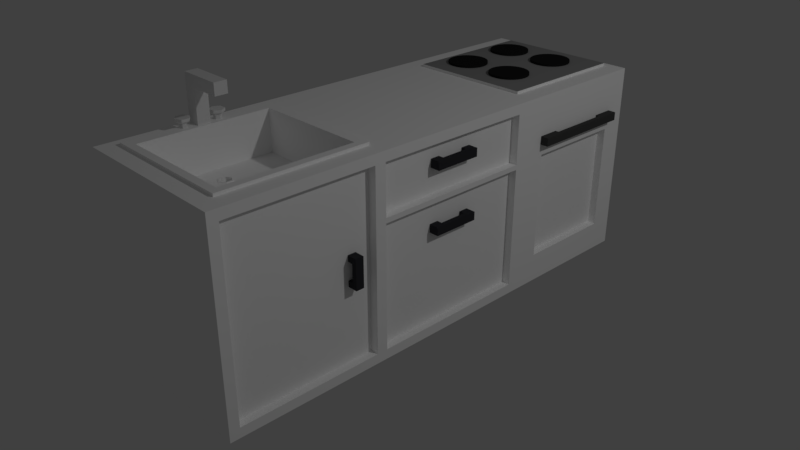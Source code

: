 # Source: sink_oven.blend  (saved by Blender 2.79.0; exported with 4.5.12 LTS)
import bpy
from mathutils import Matrix  # noqa: F401  (used for matrix-valued properties, if any)

bpy.ops.wm.read_factory_settings(use_empty=True)
scene = bpy.context.scene
scene.name = 'Scene'

# ---- collections
col_collection_1 = bpy.data.collections.new('Collection 1'); scene.collection.children.link(col_collection_1)

# ---- materials (node trees are filled in below, after node groups)
mat_material_008 = bpy.data.materials.new('Material.008')
mat_material_008.alpha_threshold = 0.0
mat_material_008.use_transparent_shadow = False
mat_material_008.diffuse_color = (0.016, 0.016, 0.016, 1.0)
mat_material_008.roughness = 0.5
mat_material_004 = bpy.data.materials.new('Material.004')
mat_material_004.alpha_threshold = 0.0
mat_material_004.use_transparent_shadow = False
mat_material_004.diffuse_color = (0.0356, 0.0356, 0.04092, 1.0)
mat_material_004.roughness = 0.5
mat_material = bpy.data.materials.new('Material')
mat_material.alpha_threshold = 0.0
mat_material.use_transparent_shadow = False
mat_material.diffuse_color = (1.0, 1.0, 1.0, 1.0)
mat_material.roughness = 0.5
mat_material.line_color = (0.0, 0.0, 0.0, 1.0)
mat_material_005 = bpy.data.materials.new('Material.005')
mat_material_005.alpha_threshold = 0.0
mat_material_005.use_transparent_shadow = False
mat_material_005.diffuse_color = (0.2883, 0.2883, 0.2883, 1.0)
mat_material_005.roughness = 0.5
mat_material_002 = bpy.data.materials.new('Material.002')
mat_material_002.alpha_threshold = 0.0
mat_material_002.use_transparent_shadow = False
mat_material_002.diffuse_color = (0.0356, 0.0356, 0.04092, 1.0)
mat_material_002.roughness = 0.5
mat_material_003 = bpy.data.materials.new('Material.003')
mat_material_003.alpha_threshold = 0.0
mat_material_003.use_transparent_shadow = False
mat_material_003.diffuse_color = (0.0356, 0.0356, 0.04092, 1.0)
mat_material_003.roughness = 0.5
mat_material_001 = bpy.data.materials.new('Material.001')
mat_material_001.alpha_threshold = 0.0
mat_material_001.use_transparent_shadow = False
mat_material_001.diffuse_color = (0.06072, 0.06072, 0.06072, 1.0)
mat_material_001.roughness = 0.5
mat_material_009 = bpy.data.materials.new('Material.009')
mat_material_009.alpha_threshold = 0.0
mat_material_009.use_transparent_shadow = False
mat_material_009.diffuse_color = (0.01599, 0.01599, 0.01599, 1.0)
mat_material_009.roughness = 0.5
mat_material_007 = bpy.data.materials.new('Material.007')
mat_material_007.alpha_threshold = 0.0
mat_material_007.use_transparent_shadow = False
mat_material_007.diffuse_color = (0.016, 0.016, 0.016, 1.0)
mat_material_007.roughness = 0.5
mat_material_006 = bpy.data.materials.new('Material.006')
mat_material_006.alpha_threshold = 0.0
mat_material_006.use_transparent_shadow = False
mat_material_006.diffuse_color = (0.016, 0.016, 0.016, 1.0)
mat_material_006.roughness = 0.5

# ---- material node trees

# ---- world
world_world = bpy.data.worlds.new('World'); scene.world = world_world
world_world.color = (0.05088, 0.05088, 0.05088)
world_world.use_sun_shadow = False
world_world.sun_shadow_jitter_overblur = 0.0
world_world.cycles.sampling_method = 'MANUAL'

# ---- cameras
cam_camera = bpy.data.cameras.new('Camera')
cam_camera.clip_end = 100.0
cam_camera.lens = 35.0
cam_camera.sensor_width = 32.0
cam_camera.sensor_height = 18.0
cam_camera.ortho_scale = 7.314
cam_camera.dof.focus_distance = 0.0
cam_camera.dof.aperture_fstop = 128.0

# ---- lights
light_lamp = bpy.data.lights.new('Lamp', 'POINT')
light_lamp.transmission_factor = 0.0
light_lamp.cutoff_distance = 30.0
light_lamp.energy = 100.0
light_lamp.shadow_buffer_clip_start = 1.001
light_lamp.shadow_soft_size = 0.1
light_lamp.shadow_maximum_resolution = 0.006
light_lamp.use_absolute_resolution = True

# ---- meshes
me_cylinder_005 = bpy.data.meshes.new('Cylinder.005')
me_cylinder_005.from_pydata([(-1.49e-08, 0.5532, -0.5532), (-1.49e-08, 0.5532, 0.5532), (0.4791, 0.2766, -0.5532), (0.4791, 0.2766, 0.5532), (0.4791, -0.2766, -0.5532), (0.4791, -0.2766, 0.5532), (-3.346e-08, -0.5532, -0.5532), (-3.346e-08, -0.5532, 0.5532), (-0.4791, -0.2766, -0.5532), (-0.4791, -0.2766, 0.5532), (-0.4791, 0.2766, -0.5532), (-0.4791, 0.2766, 0.5532), (0.866, 0.5, 1.07), (0.0, 1.0, 1.07), (0.866, -0.5, 1.07), (-8.742e-08, -1.0, 1.07), (-0.866, -0.5, 1.07), (-0.866, 0.5, 1.07), (0.866, 0.5, 1.623), (-7.362e-17, 1.0, 1.623), (0.866, -0.5, 1.623), (-8.742e-08, -1.0, 1.623), (-0.866, -0.5, 1.623), (-0.866, 0.5, 1.623)], [], [(0, 1, 3, 2), (2, 3, 5, 4), (4, 5, 7, 6), (6, 7, 9, 8), (9, 7, 15, 16), (8, 9, 11, 10), (10, 11, 1, 0), (0, 2, 4, 6, 8, 10), (17, 16, 22, 23), (5, 3, 12, 14), (11, 9, 16, 17), (3, 1, 13, 12), (7, 5, 14, 15), (1, 11, 17, 13), (18, 19, 23, 22, 21, 20), (15, 14, 20, 21), (12, 13, 19, 18), (13, 17, 23, 19), (16, 15, 21, 22), (14, 12, 18, 20)])
me_cylinder_005.use_remesh_preserve_volume = False
me_cylinder_005.use_remesh_preserve_attributes = False
me_cylinder_005.use_mirror_vertex_groups = False
me_cylinder_005.update()
me_cylinder_004 = bpy.data.meshes.new('Cylinder.004')
me_cylinder_004.from_pydata([(-1.49e-08, 0.5532, -0.5532), (-1.49e-08, 0.5532, 0.5532), (0.4791, 0.2766, -0.5532), (0.4791, 0.2766, 0.5532), (0.4791, -0.2766, -0.5532), (0.4791, -0.2766, 0.5532), (-3.346e-08, -0.5532, -0.5532), (-3.346e-08, -0.5532, 0.5532), (-0.4791, -0.2766, -0.5532), (-0.4791, -0.2766, 0.5532), (-0.4791, 0.2766, -0.5532), (-0.4791, 0.2766, 0.5532), (0.866, 0.5, 1.07), (0.0, 1.0, 1.07), (0.866, -0.5, 1.07), (-8.742e-08, -1.0, 1.07), (-0.866, -0.5, 1.07), (-0.866, 0.5, 1.07), (0.866, 0.5, 1.623), (-7.362e-17, 1.0, 1.623), (0.866, -0.5, 1.623), (-8.742e-08, -1.0, 1.623), (-0.866, -0.5, 1.623), (-0.866, 0.5, 1.623)], [], [(0, 1, 3, 2), (2, 3, 5, 4), (4, 5, 7, 6), (6, 7, 9, 8), (9, 7, 15, 16), (8, 9, 11, 10), (10, 11, 1, 0), (0, 2, 4, 6, 8, 10), (17, 16, 22, 23), (5, 3, 12, 14), (11, 9, 16, 17), (3, 1, 13, 12), (7, 5, 14, 15), (1, 11, 17, 13), (18, 19, 23, 22, 21, 20), (15, 14, 20, 21), (12, 13, 19, 18), (13, 17, 23, 19), (16, 15, 21, 22), (14, 12, 18, 20)])
me_cylinder_004.use_remesh_preserve_volume = False
me_cylinder_004.use_remesh_preserve_attributes = False
me_cylinder_004.use_mirror_vertex_groups = False
me_cylinder_004.update()
me_cube_005 = bpy.data.meshes.new('Cube.005')
me_cube_005.from_pydata([(-1.0, -1.0, -1.0), (-1.0, -1.0, 1.0), (-1.0, 1.0, -1.0), (-1.0, 1.0, 1.0), (1.0, -1.0, -1.0), (5.967, -1.0, 1.0), (1.0, 1.0, -1.0), (5.967, 1.0, 1.0), (-1.0, -1.0, 0.557), (-1.0, 1.0, 0.557), (5.967, 1.0, 0.557), (5.967, -1.0, 0.557), (-1.0, 1.0, 0.557), (1.0, 1.0, 0.557), (1.0, -1.0, 0.557), (-1.0, -1.0, 0.557)], [], [(8, 1, 3, 9), (9, 3, 7, 10), (10, 7, 5, 11), (11, 5, 1, 8), (2, 6, 4, 0), (7, 3, 1, 5), (14, 11, 8, 15), (13, 10, 11, 14), (12, 9, 10, 13), (15, 8, 9, 12), (0, 15, 12, 2), (2, 12, 13, 6), (6, 13, 14, 4), (4, 14, 15, 0)])
me_cube_005.use_remesh_preserve_volume = False
me_cube_005.use_remesh_preserve_attributes = False
me_cube_005.use_mirror_vertex_groups = False
me_cube_005.update()
me_cylinder = bpy.data.meshes.new('Cylinder')
me_cylinder.from_pydata([(0.0, 1.0, -1.0), (0.0, 1.0, 1.0), (0.1951, 0.9808, -1.0), (0.1951, 0.9808, 1.0), (0.3827, 0.9239, -1.0), (0.3827, 0.9239, 1.0), (0.5556, 0.8315, -1.0), (0.5556, 0.8315, 1.0), (0.7071, 0.7071, -1.0), (0.7071, 0.7071, 1.0), (0.8315, 0.5556, -1.0), (0.8315, 0.5556, 1.0), (0.9239, 0.3827, -1.0), (0.9239, 0.3827, 1.0), (0.9808, 0.1951, -1.0), (0.9808, 0.1951, 1.0), (1.0, 7.55e-08, -1.0), (1.0, 7.55e-08, 1.0), (0.9808, -0.1951, -1.0), (0.9808, -0.1951, 1.0), (0.9239, -0.3827, -1.0), (0.9239, -0.3827, 1.0), (0.8315, -0.5556, -1.0), (0.8315, -0.5556, 1.0), (0.7071, -0.7071, -1.0), (0.7071, -0.7071, 1.0), (0.5556, -0.8315, -1.0), (0.5556, -0.8315, 1.0), (0.3827, -0.9239, -1.0), (0.3827, -0.9239, 1.0), (0.1951, -0.9808, -1.0), (0.1951, -0.9808, 1.0), (-3.258e-07, -1.0, -1.0), (-3.258e-07, -1.0, 1.0), (-0.1951, -0.9808, -1.0), (-0.1951, -0.9808, 1.0), (-0.3827, -0.9239, -1.0), (-0.3827, -0.9239, 1.0), (-0.5556, -0.8315, -1.0), (-0.5556, -0.8315, 1.0), (-0.7071, -0.7071, -1.0), (-0.7071, -0.7071, 1.0), (-0.8315, -0.5556, -1.0), (-0.8315, -0.5556, 1.0), (-0.9239, -0.3827, -1.0), (-0.9239, -0.3827, 1.0), (-0.9808, -0.1951, -1.0), (-0.9808, -0.1951, 1.0), (-1.0, 9.656e-07, -1.0), (-1.0, 9.656e-07, 1.0), (-0.9808, 0.1951, -1.0), (-0.9808, 0.1951, 1.0), (-0.9239, 0.3827, -1.0), (-0.9239, 0.3827, 1.0), (-0.8315, 0.5556, -1.0), (-0.8315, 0.5556, 1.0), (-0.7071, 0.7071, -1.0), (-0.7071, 0.7071, 1.0), (-0.5556, 0.8315, -1.0), (-0.5556, 0.8315, 1.0), (-0.3827, 0.9239, -1.0), (-0.3827, 0.9239, 1.0), (-0.1951, 0.9808, -1.0), (-0.1951, 0.9808, 1.0)], [], [(0, 1, 3, 2), (2, 3, 5, 4), (4, 5, 7, 6), (6, 7, 9, 8), (8, 9, 11, 10), (10, 11, 13, 12), (12, 13, 15, 14), (14, 15, 17, 16), (16, 17, 19, 18), (18, 19, 21, 20), (20, 21, 23, 22), (22, 23, 25, 24), (24, 25, 27, 26), (26, 27, 29, 28), (28, 29, 31, 30), (30, 31, 33, 32), (32, 33, 35, 34), (34, 35, 37, 36), (36, 37, 39, 38), (38, 39, 41, 40), (40, 41, 43, 42), (42, 43, 45, 44), (44, 45, 47, 46), (46, 47, 49, 48), (48, 49, 51, 50), (50, 51, 53, 52), (52, 53, 55, 54), (54, 55, 57, 56), (56, 57, 59, 58), (58, 59, 61, 60), (3, 1, 63, 61, 59, 57, 55, 53, 51, 49, 47, 45, 43, 41, 39, 37, 35, 33, 31, 29, 27, 25, 23, 21, 19, 17, 15, 13, 11, 9, 7, 5), (60, 61, 63, 62), (62, 63, 1, 0), (0, 2, 4, 6, 8, 10, 12, 14, 16, 18, 20, 22, 24, 26, 28, 30, 32, 34, 36, 38, 40, 42, 44, 46, 48, 50, 52, 54, 56, 58, 60, 62)])
me_cylinder.materials.append(mat_material_008)
me_cylinder.use_remesh_preserve_volume = False
me_cylinder.use_remesh_preserve_attributes = False
me_cylinder.use_mirror_vertex_groups = False
me_cylinder.update()
me_cube_001 = bpy.data.meshes.new('Cube.001')
me_cube_001.from_pydata([(-3.442, -1.0, -1.0), (-3.442, -1.0, 1.0), (-3.442, 1.0, -1.0), (-3.442, 1.0, 1.0), (1.0, -1.0, -1.0), (1.0, -1.0, 1.0), (1.0, 1.0, -1.0), (1.0, 1.0, 1.0), (-3.442, -1.0, 0.6), (-3.442, 1.0, 0.6), (1.0, 1.0, 0.6), (1.0, -1.0, 0.6), (-3.442, 1.0, -0.6), (1.0, 1.0, -0.6), (1.0, -1.0, -0.6), (-3.442, -1.0, -0.6), (-1.0, -1.0, -0.6), (-1.0, 1.0, -0.6), (1.0, 1.0, -0.6), (1.0, -1.0, -0.6), (-1.0, -1.0, 0.6), (-1.0, 1.0, 0.6), (1.0, 1.0, 0.6), (1.0, -1.0, 0.6)], [], [(8, 1, 3, 9), (9, 3, 7, 10), (10, 7, 5, 11), (11, 5, 1, 8), (2, 6, 4, 0), (7, 3, 1, 5), (23, 11, 8, 20), (22, 10, 11, 23), (21, 9, 10, 22), (20, 8, 9, 21), (0, 15, 12, 2), (2, 12, 13, 6), (6, 13, 14, 4), (4, 14, 15, 0), (15, 16, 17, 12), (12, 17, 18, 13), (13, 18, 19, 14), (14, 19, 16, 15), (16, 20, 21, 17), (17, 21, 22, 18), (18, 22, 23, 19), (19, 23, 20, 16)])
me_cube_001.materials.append(mat_material_004)
me_cube_001.use_remesh_preserve_volume = False
me_cube_001.use_remesh_preserve_attributes = False
me_cube_001.use_mirror_vertex_groups = False
me_cube_001.update()
me_cube = bpy.data.meshes.new('Cube')
me_cube.from_pydata([(-0.3177, -0.6289, 0.5185), (-0.4762, -0.6289, 0.5185), (-0.3177, -0.6289, 0.6109), (-0.397, -0.6136, 0.6109), (-0.3177, -0.6594, 0.6109), (-0.397, -0.6747, 0.6109), (-0.4762, -0.6594, 0.6109), (-0.4762, -0.6289, 0.6109), (-0.3375, -0.6327, 0.6109), (-0.397, -0.6212, 0.6109), (-0.3375, -0.6556, 0.6109), (-0.397, -0.6671, 0.6109), (-0.4565, -0.6556, 0.6109), (-0.4565, -0.6327, 0.6109), (-0.397, -0.6149, 0.508), (-0.397, -0.6149, 0.5212), (-0.3225, -0.6292, 0.508), (-0.3225, -0.6292, 0.5212), (-0.3225, -0.6579, 0.508), (-0.3225, -0.6579, 0.5212), (-0.397, -0.6722, 0.508), (-0.397, -0.6722, 0.5212), (-0.4714, -0.6579, 0.508), (-0.4714, -0.6579, 0.5212), (-0.4714, -0.6292, 0.508), (-0.4714, -0.6292, 0.5212), (-0.3411, -0.6328, 0.4844), (-0.397, -0.622, 0.4844), (-0.3411, -0.6543, 0.4844), (-0.397, -0.665, 0.4844), (-0.4529, -0.6543, 0.4844), (-0.4529, -0.6328, 0.4844), (1.0, 1.0, -1.0), (1.0, -1.0, -1.0), (-1.0, -1.0, -1.0), (-1.0, 1.0, -1.0), (1.0, 1.0, 1.0), (1.0, -1.0, 1.0), (-1.0, -1.0, 1.0), (-1.0, 1.0, 1.0), (1.0, 0.33, -1.0), (-1.0, 0.33, -1.0), (1.0, 0.33, 1.0), (-1.0, 0.33, 1.0), (1.0, -0.335, -1.0), (1.0, -0.335, 1.0), (-1.0, -0.335, -1.0), (-1.0, -0.335, 1.0), (1.0, 1.0, 0.9), (1.0, -1.0, 0.9), (-1.0, -1.0, 0.9), (-1.0, 1.0, 0.9), (-1.0, 0.33, 0.9), (1.0, 0.33, 0.9), (-1.0, -0.335, 0.9), (1.0, -0.335, 0.9), (-1.0, 0.33, -0.9), (1.0, 0.33, -0.9), (-1.0, -0.335, -0.9), (1.0, -0.335, -0.9), (1.0, 1.0, -0.9), (1.0, -1.0, -0.9), (-1.0, -1.0, -0.9), (-1.0, 1.0, -0.9), (1.0, -0.96, -1.0), (1.0, -0.96, 1.0), (-1.0, -0.96, -1.0), (-1.0, -0.96, 1.0), (-1.0, -0.96, 0.9), (1.0, -0.96, 0.9), (1.0, -0.96, -0.9), (-1.0, -0.96, -0.9), (-1.0, -0.38, -1.0), (-1.0, -0.38, 1.0), (-1.0, -0.38, 0.9), (-1.0, -0.38, -0.9), (1.0, -0.38, -1.0), (1.0, -0.38, 1.0), (1.0, -0.38, 0.9), (1.0, -0.38, -0.9), (1.0, -0.96, -1.0), (1.0, -0.96, 1.0), (1.0, -0.96, 0.9), (1.0, -0.96, -0.9), (-1.0, -0.96, -1.0), (-1.0, -0.96, 1.0), (-1.0, -0.96, 0.9), (-1.0, -0.96, -0.9), (-1.0, -0.38, -1.0), (-1.0, -0.38, 1.0), (-1.0, -0.38, 0.9), (-1.0, -0.38, -0.9), (1.0, -0.38, -1.0), (1.0, -0.38, 1.0), (1.0, -0.38, 0.9), (1.0, -0.38, -0.9), (1.0, 1.0, 0.9), (1.0, -1.0, 0.9), (-1.0, -1.0, 0.9), (-1.0, 1.0, 0.9), (-1.0, 0.33, 0.9), (1.0, 0.33, 0.9), (-1.0, -0.335, 0.9), (1.0, -0.335, 0.9), (1.0, -0.96, 0.9), (-1.0, -0.96, 0.9), (1.0, -0.38, 0.9), (-1.0, -0.38, 0.9), (-1.0, -0.96, 0.9), (0.9, -0.96, 0.9), (0.9, -0.38, 0.9), (-1.0, -0.38, 0.9), (-1.0, 0.33, -0.9), (1.0, 0.33, -0.9), (-1.0, -0.335, -0.9), (1.0, -0.335, -0.9), (1.0, -0.96, -0.9), (-1.0, -0.96, -0.9), (1.0, -0.38, -0.9), (-1.0, -0.38, -0.9), (-1.0, -0.96, -0.9), (0.9, -0.96, -0.9), (0.9, -0.38, -0.9), (-1.0, -0.38, -0.9), (1.0, 1.0, -0.9), (1.0, -1.0, -0.9), (-1.0, -1.0, -0.9), (-1.0, 1.0, -0.9), (1.0, 1.0, 0.4), (1.0, -1.0, 0.4), (-1.0, -1.0, 0.4), (-1.0, 1.0, 0.4), (-1.0, 0.33, 0.4), (1.0, 0.33, 0.4), (-1.0, -0.335, 0.4), (1.0, -0.335, 0.4), (1.0, -0.96, 0.4), (-1.0, -0.96, 0.4), (1.0, -0.38, 0.4), (-1.0, -0.38, 0.4), (-1.0, -0.96, 0.4), (0.9, -0.96, 0.4), (0.9, -0.38, 0.4), (-1.0, -0.38, 0.4), (-1.0, 0.33, 0.35), (1.0, 0.33, 0.35), (-1.0, -0.335, 0.35), (1.0, -0.335, 0.35), (1.0, -0.96, 0.35), (-1.0, -0.96, 0.35), (1.0, -0.38, 0.35), (-1.0, -0.38, 0.35), (-1.0, -0.96, 0.35), (0.9, -0.96, 0.35), (0.9, -0.38, 0.35), (-1.0, -0.38, 0.35), (1.0, 1.0, 0.35), (1.0, -1.0, 0.35), (-1.0, -1.0, 0.35), (-1.0, 1.0, 0.35), (-1.0, 0.33, 0.35), (1.0, 0.33, 0.35), (-1.0, -0.335, 0.35), (1.0, -0.335, 0.35), (1.0, -0.96, 0.35), (-1.0, -0.96, 0.35), (1.0, -0.38, 0.35), (-1.0, -0.38, 0.35), (-1.0, -0.96, 0.35), (0.9, -0.96, 0.35), (0.9, -0.38, 0.35), (-1.0, -0.38, 0.35), (1.0, 1.0, 0.35), (1.0, -1.0, 0.35), (-1.0, -1.0, 0.35), (-1.0, 1.0, 0.35), (1.0, 1.0, 0.4), (1.0, -1.0, 0.4), (-1.0, -1.0, 0.4), (-1.0, 1.0, 0.4), (-1.0, 0.33, 0.4), (1.0, 0.33, 0.4), (-1.0, -0.335, 0.4), (1.0, -0.335, 0.4), (1.0, -0.96, 0.4), (-1.0, -0.96, 0.4), (1.0, -0.38, 0.4), (-1.0, -0.38, 0.4), (-1.0, -0.96, 0.4), (0.9, -0.96, 0.4), (0.9, -0.38, 0.4), (-1.0, -0.38, 0.4), (-1.0, 0.33, -1.0), (-1.0, 0.33, 1.0), (1.0, 0.33, -1.0), (1.0, 0.33, 1.0), (1.0, 0.33, 0.9), (-1.0, 0.33, 0.9), (-1.0, 0.33, -0.9), (1.0, 0.33, -0.9), (-1.0, 0.33, 0.9), (0.9, 0.33, 0.9), (0.9, 0.33, -0.9), (-1.0, 0.33, -0.9), (1.0, 0.33, 0.4), (-1.0, 0.33, 0.4), (-1.0, 0.33, 0.35), (1.0, 0.33, 0.35), (0.9, 0.33, 0.35), (-1.0, 0.33, 0.35), (0.9, 0.33, 0.4), (-1.0, 0.33, 0.4), (-1.0, 0.38, -1.0), (-1.0, 0.38, 1.0), (1.0, 0.38, -1.0), (1.0, 0.38, 1.0), (1.0, 0.38, 0.9), (-1.0, 0.38, 0.9), (-1.0, 0.38, -0.9), (1.0, 0.38, -0.9), (-1.0, 0.38, 0.9), (1.0, 0.38, 0.9), (1.0, 0.38, -0.9), (-1.0, 0.38, -0.9), (1.0, 0.38, 0.4), (-1.0, 0.38, 0.4), (-1.0, 0.38, 0.35), (1.0, 0.38, 0.35), (1.0, 0.38, 0.35), (-1.0, 0.38, 0.35), (1.0, 0.38, 0.4), (-1.0, 0.38, 0.4), (1.0, -0.335, -1.0), (1.0, -0.335, 1.0), (1.0, -0.335, 0.9), (1.0, -0.335, -0.9), (0.9, -0.335, 0.9), (0.9, -0.335, -0.9), (1.0, -0.335, 0.4), (1.0, -0.335, 0.35), (0.9, -0.335, 0.35), (0.9, -0.335, 0.4), (-1.0, -0.335, -1.0), (-1.0, -0.335, 1.0), (-1.0, -0.335, 0.9), (-1.0, -0.335, -0.9), (-1.0, -0.335, 0.9), (-1.0, -0.335, -0.9), (-1.0, -0.335, 0.4), (-1.0, -0.335, 0.35), (-1.0, -0.335, 0.35), (-1.0, -0.335, 0.4), (-1.0, 0.9, -1.0), (-1.0, 0.9, 1.0), (-1.0, 0.9, 0.9), (-1.0, 0.9, -0.9), (-1.0, 0.9, 0.9), (-1.0, 0.9, -0.9), (-1.0, 0.9, 0.4), (-1.0, 0.9, 0.35), (-1.0, 0.9, 0.35), (-1.0, 0.9, 0.4), (1.0, 0.9, -1.0), (1.0, 0.9, 1.0), (1.0, 0.9, 0.9), (1.0, 0.9, -0.9), (1.0, 0.9, 0.9), (1.0, 0.9, -0.9), (1.0, 0.9, 0.4), (1.0, 0.9, 0.35), (1.0, 0.9, 0.35), (1.0, 0.9, 0.4), (1.0, 0.48, -1.0), (1.0, 0.48, 1.0), (1.0, 0.48, 0.9), (1.0, 0.48, -0.9), (1.0, 0.48, 0.9), (1.0, 0.48, -0.9), (1.0, 0.48, 0.4), (1.0, 0.48, 0.35), (1.0, 0.48, 0.35), (1.0, 0.48, 0.4), (-1.0, 0.48, -1.0), (-1.0, 0.48, 1.0), (-1.0, 0.48, 0.9), (-1.0, 0.48, -0.9), (-1.0, 0.48, 0.9), (-1.0, 0.48, -0.9), (-1.0, 0.48, 0.4), (-1.0, 0.48, 0.35), (-1.0, 0.48, 0.35), (-1.0, 0.48, 0.4), (-1.0, 0.48, -1.0), (-1.0, 0.48, 1.0), (-1.0, 0.48, 0.9), (-1.0, 0.48, -0.9), (-1.0, 0.48, 0.9), (-1.0, 0.48, -0.9), (-1.0, 0.48, 0.4), (-1.0, 0.48, 0.35), (-1.0, 0.48, 0.35), (-1.0, 0.48, 0.4), (1.0, 0.48, -1.0), (1.0, 0.48, 1.0), (1.0, 0.48, 0.9), (1.0, 0.48, -0.9), (1.0, 0.48, 0.9), (1.0, 0.48, -0.9), (0.9, 0.48, 0.4), (0.9, 0.48, 0.35), (0.9, 0.48, 0.35), (1.0, 0.48, 0.4), (-1.0, 0.9, -1.0), (-1.0, 0.9, 1.0), (-1.0, 0.9, 0.9), (-1.0, 0.9, -0.9), (-1.0, 0.9, 0.9), (-1.0, 0.9, -0.9), (-1.0, 0.9, 0.4), (-1.0, 0.9, 0.35), (-1.0, 0.9, 0.35), (-1.0, 0.9, 0.4), (1.0, 0.9, -1.0), (1.0, 0.9, 1.0), (1.0, 0.9, 0.9), (1.0, 0.9, -0.9), (1.0, 0.9, 0.9), (1.0, 0.9, -0.9), (0.9, 0.9, 0.4), (0.9, 0.9, 0.35), (0.9, 0.9, 0.35), (1.0, 0.9, 0.4), (-1.0, 0.33, -0.7), (1.0, 0.33, -0.7), (-1.0, -0.335, -0.7), (1.0, -0.335, -0.7), (1.0, -0.96, -0.7), (-1.0, -0.96, -0.7), (1.0, -0.38, -0.7), (-1.0, -0.38, -0.7), (-1.0, -0.96, -0.7), (0.9, -0.96, -0.7), (0.9, -0.38, -0.7), (-1.0, -0.38, -0.7), (1.0, 1.0, -0.7), (1.0, -1.0, -0.7), (-1.0, -1.0, -0.7), (-1.0, 1.0, -0.7), (-1.0, 0.33, -0.7), (0.9, 0.33, -0.7), (-1.0, 0.38, -0.7), (1.0, 0.38, -0.7), (-1.0, -0.335, -0.7), (0.9, -0.335, -0.7), (1.0, 0.9, -0.7), (-1.0, 0.9, -0.7), (-1.0, 0.48, -0.7), (1.0, 0.48, -0.7), (1.0, 0.48, -0.7), (-1.0, 0.48, -0.7), (1.0, 0.9, -0.7), (-1.0, 0.9, -0.7), (1.0, 1.0, -0.7), (1.0, -1.0, -0.7), (-1.0, -1.0, -0.7), (-1.0, 1.0, -0.7), (-1.0, 0.33, -0.7), (1.0, 0.33, -0.7), (-1.0, -0.335, -0.7), (1.0, -0.335, -0.7), (1.0, -0.96, -0.7), (-1.0, -0.96, -0.7), (1.0, -0.38, -0.7), (-1.0, -0.38, -0.7), (-1.0, -0.96, -0.7), (0.9, -0.96, -0.7), (0.9, -0.38, -0.7), (-1.0, -0.38, -0.7), (-1.0, 0.33, -0.7), (0.9, 0.33, -0.7), (-1.0, 0.38, -0.7), (1.0, 0.38, -0.7), (-1.0, -0.335, -0.7), (0.9, -0.335, -0.7), (1.0, 0.9, -0.7), (-1.0, 0.9, -0.7), (-1.0, 0.48, -0.7), (1.0, 0.48, -0.7), (0.9, 0.48, -0.7), (-1.0, 0.48, -0.7), (0.9, 0.9, -0.7), (-1.0, 0.9, -0.7), (-0.7, 1.0, -1.0), (-0.7, -1.0, -1.0), (-0.7, 1.0, 1.0), (-0.7, -1.0, 1.0), (-0.7, 0.33, 1.0), (-0.7, 0.33, -1.0), (-0.7, -0.335, 1.0), (-0.7, -0.335, -1.0), (-0.7, 1.0, 0.9), (-0.7, -1.0, 0.9), (-0.7, -1.0, -0.9), (-0.7, 1.0, -0.9), (-0.7, -0.96, 1.0), (-0.7, -0.96, -1.0), (-0.7, -0.38, -1.0), (-0.7, -0.38, 1.028), (-0.7, -0.96, -1.0), (-0.7, -0.96, 1.0), (-0.7, -0.38, 1.0), (-0.7, -0.38, -1.0), (-0.7, 1.0, 0.9), (-0.7, -1.0, 0.9), (-0.7, -1.0, -0.9), (-0.7, 1.0, -0.9), (-0.7, 1.0, 0.4), (-0.7, -1.0, 0.4), (-0.7, -1.0, 0.35), (-0.7, 1.0, 0.35), (-0.7, -1.0, 0.35), (-0.7, 1.0, 0.35), (-0.7, 1.0, 0.4), (-0.7, -1.0, 0.4), (-0.7, 0.33, -1.0), (-0.7, 0.33, 1.0), (-0.7, 0.38, -1.0), (-0.7, 0.38, 1.0), (-0.7, -0.335, -1.0), (-0.7, -0.335, 1.0), (-0.7567, 0.969, 1.0), (-0.7, 0.9, -1.0), (-0.7567, 0.411, 1.0), (-0.7, 0.48, -1.0), (-0.7, 0.48, -1.0), (-0.7, 0.9, -1.0), (-0.7, -1.0, -0.7), (-0.7, 1.0, -0.7), (-0.7, 1.0, -0.7), (-0.7, -1.0, -0.7), (0.7, 0.33, 1.0), (0.7, -0.335, 1.0), (0.7, -0.96, 1.0), (0.7, -0.38, 1.028), (0.7, -0.96, 1.0), (0.7, -0.38, 1.0), (0.7, 0.33, 1.0), (0.7, 0.38, 1.0), (0.7, -0.335, 1.0), (0.7567, 0.969, 1.0), (0.7567, 0.411, 1.0), (0.7, 1.0, -1.0), (0.7, -1.0, -1.0), (0.7, 1.0, 1.0), (0.7, -1.0, 1.0), (0.7, 0.33, -1.0), (0.7, -0.335, -1.0), (0.7, 1.0, 0.9), (0.7, -1.0, 0.9), (0.7, -1.0, -0.9), (0.7, 1.0, -0.9), (0.7, -0.96, -1.0), (0.7, -0.38, -1.0), (0.7, -0.96, -1.0), (0.7, -0.38, -1.0), (0.7, 1.0, 0.9), (0.7, -1.0, 0.9), (0.7, -1.0, -0.9), (0.7, 1.0, -0.9), (0.7, 1.0, 0.4), (0.7, -1.0, 0.4), (0.7, -1.0, 0.35), (0.7, 1.0, 0.35), (0.7, -1.0, 0.35), (0.7, 1.0, 0.35), (0.7, 1.0, 0.4), (0.7, -1.0, 0.4), (0.7, 0.33, -1.0), (0.7, 0.38, -1.0), (0.7, -0.335, -1.0), (0.7, 0.9, -1.0), (0.7, 0.48, -1.0), (0.7, 0.48, -1.0), (0.7, 0.9, -1.0), (0.7, -1.0, -0.7), (0.7, 1.0, -0.7), (0.7, 1.0, -0.7), (0.7, -1.0, -0.7), (1.0, -0.8997, -1.0), (1.0, -0.8997, 1.0), (1.0, -0.8997, 0.9), (1.0, -0.8997, -0.9), (-1.0, -0.8997, -1.0), (-1.0, -0.8997, 1.0), (-1.0, -0.8997, 0.9), (-1.0, -0.8997, -0.9), (-1.0, -0.8997, 0.9), (0.9, -0.8997, 0.9), (0.9, -0.8997, -0.9), (-1.0, -0.8997, -0.9), (0.9, -0.8997, 0.4), (-1.0, -0.8997, 0.4), (-1.0, -0.8997, 0.35), (0.9, -0.8997, 0.35), (0.9, -0.8997, 0.35), (-1.0, -0.8997, 0.35), (0.9, -0.8997, 0.4), (-1.0, -0.8997, 0.4), (-1.0, -0.8997, -0.7), (0.9, -0.8997, -0.7), (-1.0, -0.8997, -0.7), (0.9, -0.8997, -0.7), (-0.7, -0.8997, 1.028), (-0.7, -0.8997, -1.0), (0.7, -0.8997, -1.0), (0.7, -0.8997, 1.028), (-1.0, -0.8997, -1.0), (-1.0, -0.8997, 1.0), (-1.0, -0.8997, 0.9), (-1.0, -0.8997, -0.9), (-1.0, -0.8997, 0.9), (-1.0, -0.8997, -0.9), (-1.0, -0.8997, 0.4), (-1.0, -0.8997, 0.35), (-1.0, -0.8997, 0.35), (-1.0, -0.8997, 0.4), (-1.0, -0.8997, -0.7), (-1.0, -0.8997, -0.7), (-0.7, -0.8997, -1.0), (0.7, -0.8997, -1.0), (1.0, -0.8997, -1.0), (1.0, -0.8997, 1.0), (1.0, -0.8997, 0.9), (1.0, -0.8997, -0.9), (0.9, -0.8997, 0.9), (0.9, -0.8997, -0.9), (0.9, -0.8997, 0.4), (0.9, -0.8997, 0.35), (0.9, -0.8997, 0.35), (0.9, -0.8997, 0.4), (0.9, -0.8997, -0.7), (0.9, -0.8997, -0.7), (-0.7, -0.8997, 1.028), (0.7, -0.8997, 1.028), (-1.0, -0.38, -1.0), (-1.0, -0.38, 1.0), (-1.0, -0.38, 0.9), (-1.0, -0.38, -0.9), (-1.0, -0.38, 0.9), (-1.0, -0.38, -0.9), (-1.0, -0.38, 0.4), (-1.0, -0.38, 0.35), (-1.0, -0.38, 0.35), (-1.0, -0.38, 0.4), (-1.0, -0.38, -0.7), (-1.0, -0.38, -0.7), (-0.7, -0.38, -1.0), (0.7, -0.38, -1.0), (1.0, -0.38, -1.0), (1.0, -0.38, 1.0), (1.0, -0.38, 0.9), (1.0, -0.38, -0.9), (0.9, -0.38, 0.9), (0.9, -0.38, -0.9), (0.9, -0.38, 0.4), (0.9, -0.38, 0.35), (0.9, -0.38, 0.35), (0.9, -0.38, 0.4), (0.9, -0.38, -0.7), (0.9, -0.38, -0.7), (-0.7, -0.38, 1.028), (0.7, -0.38, 1.028), (-0.7, 1.0, -1.0), (-0.7, -1.0, -1.0), (-0.7, 1.0, 1.0), (-0.7, -1.0, 1.0), (-0.7, 0.33, -1.0), (-0.7, -0.335, -1.0), (-0.7, 1.0, 0.9), (-0.7, -1.0, 0.9), (-0.7, -1.0, -0.9), (-0.7, 1.0, -0.9), (-0.7, -0.96, -1.0), (-0.7, -0.38, -1.0), (-0.7, -0.96, -1.0), (-0.7, -0.38, -1.0), (-0.7, 1.0, 0.9), (-0.7, -1.0, 0.9), (-0.7, -1.0, -0.9), (-0.7, 1.0, -0.9), (-0.7, 1.0, 0.4), (-0.7, -1.0, 0.4), (-0.7, -1.0, 0.35), (-0.7, 1.0, 0.35), (-0.7, -1.0, 0.35), (-0.7, 1.0, 0.35), (-0.7, 1.0, 0.4), (-0.7, -1.0, 0.4), (-0.7, 0.33, -1.0), (-0.7, 0.38, -1.0), (-0.7, -0.335, -1.0), (-0.7, 0.9, -1.0), (-0.7, 0.48, -1.0), (-0.7, 0.48, -1.0), (-0.7, 0.9, -1.0), (-0.7, -1.0, -0.7), (-0.7, 1.0, -0.7), (-0.7, 1.0, -0.7), (-0.7, -1.0, -0.7), (-0.7, 0.33, 1.0), (-0.7, -0.335, 1.0), (-0.7, -0.96, 1.0), (-0.7, -0.38, 1.028), (-0.7, -0.96, 1.0), (-0.7, -0.38, 1.0), (-0.7, 0.33, 1.0), (-0.7, 0.38, 1.0), (-0.7, -0.335, 1.0), (-0.7567, 0.411, 1.027), (-0.7567, 0.969, 1.027), (-0.7, -0.8997, -1.0), (-0.7, -0.8997, 1.028), (-0.7, -0.8997, 0.6041), (-0.7, -0.8997, -1.0), (-0.7, -0.38, -1.0), (-0.7, -0.38, 0.6041), (0.7, 0.33, 1.0), (0.7, -0.335, 1.0), (0.7, -0.96, 1.0), (0.7, -0.38, 1.028), (0.7, -0.96, 1.0), (0.7, -0.38, 1.0), (0.7, 0.33, 1.0), (0.7, 0.38, 1.0), (0.7, -0.335, 1.0), (0.7567, 0.411, 1.027), (0.7567, 0.969, 1.027), (0.7, -0.8997, 1.028), (0.7, -0.8997, 0.6041), (0.7, -0.38, 0.6041), (0.7, 1.0, -1.0), (0.7, -1.0, -1.0), (0.7, 1.0, 1.0), (0.7, -1.0, 1.0), (0.7, 0.33, -1.0), (0.7, -0.335, -1.0), (0.7, 1.0, 0.9), (0.7, -1.0, 0.9), (0.7, -1.0, -0.9), (0.7, 1.0, -0.9), (0.7, -0.96, -1.0), (0.7, -0.38, -1.0), (0.7, -0.96, -1.0), (0.7, -0.38, -1.0), (0.7, 1.0, 0.9), (0.7, -1.0, 0.9), (0.7, -1.0, -0.9), (0.7, 1.0, -0.9), (0.7, 1.0, 0.4), (0.7, -1.0, 0.4), (0.7, -1.0, 0.35), (0.7, 1.0, 0.35), (0.7, -1.0, 0.35), (0.7, 1.0, 0.35), (0.7, 1.0, 0.4), (0.7, -1.0, 0.4), (0.7, 0.33, -1.0), (0.7, 0.38, -1.0), (0.7, -0.335, -1.0), (0.7, 0.9, -1.0), (0.7, 0.48, -1.0), (0.7, 0.48, -1.0), (0.7, 0.9, -1.0), (0.7, -1.0, -0.7), (0.7, 1.0, -0.7), (0.7, 1.0, -0.7), (0.7, -1.0, -0.7), (0.7, -0.8997, -1.0), (0.7, -0.8997, -1.0), (0.7, -0.38, -1.0), (1.0, -0.9299, -1.0), (1.0, -0.9299, 1.0), (1.0, -0.9299, 0.9), (1.0, -0.9299, -0.9), (0.9, -0.9299, 0.9), (0.9, -0.9299, -0.9), (0.9, -0.9299, 0.4), (0.9, -0.9299, 0.35), (0.9, -0.9299, 0.35), (0.9, -0.9299, 0.4), (0.9, -0.9299, -0.7), (0.9, -0.9299, -0.7), (-0.7, -0.9299, 1.028), (0.7, -0.9299, 1.028), (-1.0, -0.9299, -1.0), (-1.0, -0.9299, 1.0), (-1.0, -0.9299, 0.9), (-1.0, -0.9299, -0.9), (-1.0, -0.9299, 0.9), (-1.0, -0.9299, -0.9), (-1.0, -0.9299, 0.4), (-1.0, -0.9299, 0.35), (-1.0, -0.9299, 0.35), (-1.0, -0.9299, 0.4), (-1.0, -0.9299, -0.7), (-1.0, -0.9299, -0.7), (-0.7, -0.9299, -1.0), (0.7, -0.9299, -1.0), (-0.7, -0.9299, -1.0), (-0.7, -0.9299, 1.028), (0.7, -0.9299, 1.028), (0.7, -0.9299, -1.0), (1.0, -0.9299, -1.0), (1.0, -0.9299, 1.0), (1.0, -0.9299, 0.9), (1.0, -0.9299, -0.9), (0.9, -0.9299, 0.9), (0.9, -0.9299, -0.9), (0.9, -0.9299, 0.4), (0.9, -0.9299, 0.35), (0.9, -0.9299, 0.35), (0.9, -0.9299, 0.4), (0.9, -0.9299, -0.7), (0.9, -0.9299, -0.7), (-0.7, -0.9299, 1.0), (0.7, -0.9299, 1.0), (-0.7, -0.9299, 1.0), (0.7, -0.9299, 1.0), (-1.0, -0.9299, -1.0), (-1.0, -0.9299, 1.0), (-1.0, -0.9299, 0.9), (-1.0, -0.9299, -0.9), (-1.0, -0.9299, 0.9), (-1.0, -0.9299, -0.9), (-1.0, -0.9299, 0.4), (-1.0, -0.9299, 0.35), (-1.0, -0.9299, 0.35), (-1.0, -0.9299, 0.4), (-1.0, -0.9299, -0.7), (-1.0, -0.9299, -0.7), (-0.7, -0.9299, -1.0), (0.7, -0.9299, -1.0), (-0.7, -0.9299, -1.0), (0.7, -0.9299, -1.0), (-0.85, 1.0, -1.0), (-0.85, -1.0, -1.0), (-0.85, 1.0, 1.0), (-0.85, -1.0, 1.0), (-0.85, 0.33, -1.0), (-0.85, -0.335, -1.0), (-0.85, 1.0, 0.9), (-0.85, -1.0, 0.9), (-0.85, -1.0, -0.9), (-0.85, 1.0, -0.9), (-0.85, -0.96, -1.0), (-0.85, -0.38, -1.0), (-0.85, -0.96, -1.0), (-0.85, -0.38, -1.0), (-0.85, 1.0, 0.9), (-0.85, -1.0, 0.9), (-0.85, -1.0, -0.9), (-0.85, 1.0, -0.9), (-0.85, 1.0, 0.4), (-0.85, -1.0, 0.4), (-0.85, -1.0, 0.35), (-0.85, 1.0, 0.35), (-0.85, -1.0, 0.35), (-0.85, 1.0, 0.35), (-0.85, 1.0, 0.4), (-0.85, -1.0, 0.4), (-0.85, 0.33, -1.0), (-0.85, 0.38, -1.0), (-0.85, -0.335, -1.0), (-0.85, 0.9, -1.0), (-0.85, 0.48, -1.0), (-0.85, 0.48, -1.0), (-0.85, 0.9, -1.0), (-0.85, -1.0, -0.7), (-0.85, 1.0, -0.7), (-0.85, 1.0, -0.7), (-0.85, -1.0, -0.7), (-0.85, 0.33, 1.0), (-0.85, -0.335, 1.0), (-0.85, -0.96, 1.0), (-0.85, -0.38, 1.0), (-0.85, -0.96, 1.0), (-0.85, -0.38, 1.0), (-0.85, 0.33, 1.0), (-0.85, 0.38, 1.0), (-0.85, -0.335, 1.0), (-0.85, 0.9, 1.0), (-0.85, 0.48, 1.0), (-0.85, 0.48, 1.0), (-0.85, 0.9, 1.0), (-0.85, -0.8997, 1.0), (-0.85, -0.8997, -1.0), (-0.85, -0.8997, -1.0), (-0.85, -0.8997, 1.0), (-0.85, -0.38, 1.0), (-0.85, -0.38, -1.0), (-0.85, -0.9299, 1.0), (-0.85, -0.9299, -1.0), (-0.85, -0.9299, 1.0), (-0.85, -0.9299, -1.0), (-0.85, 0.33, 1.0), (-0.85, -0.335, 1.0), (-0.85, -0.96, 1.0), (-0.85, -0.38, 1.028), (-0.85, -0.96, 1.0), (-0.85, -0.38, 1.0), (-0.85, 0.33, 1.0), (-0.85, 0.38, 1.0), (-0.85, -0.335, 1.0), (-0.85, 0.9, 1.0), (-0.85, 0.48, 1.0), (-0.85, 0.48, 1.0), (-0.85, 0.9, 1.0), (-0.85, -0.8997, 1.028), (-0.85, -0.8997, 1.028), (-0.85, -0.38, 1.028), (-0.85, -0.9299, 1.028), (-0.85, -0.9299, 1.0), (-0.85, 1.0, -1.0), (-0.85, -1.0, -1.0), (-0.85, 1.0, 1.0), (-0.85, -1.0, 1.0), (-0.85, 0.33, -1.0), (-0.85, -0.335, -1.0), (-0.85, 1.0, 0.9), (-0.85, -1.0, 0.9), (-0.85, -1.0, -0.9), (-0.85, 1.0, -0.9), (-0.85, -0.96, -1.0), (-0.85, -0.38, -1.0), (-0.85, -0.96, -1.0), (-0.85, -0.38, -1.0), (-0.85, 1.0, 0.9), (-0.85, -1.0, 0.9), (-0.85, -1.0, -0.9), (-0.85, 1.0, -0.9), (-0.85, 1.0, 0.4), (-0.85, -1.0, 0.4), (-0.85, -1.0, 0.35), (-0.85, 1.0, 0.35), (-0.85, -1.0, 0.35), (-0.85, 1.0, 0.35), (-0.85, 1.0, 0.4), (-0.85, -1.0, 0.4), (-0.85, 0.33, -1.0), (-0.85, 0.38, -1.0), (-0.85, -0.335, -1.0), (-0.85, 0.9, -1.0), (-0.85, 0.48, -1.0), (-0.85, 0.48, -1.0), (-0.85, 0.9, -1.0), (-0.85, -1.0, -0.7), (-0.85, 1.0, -0.7), (-0.85, 1.0, -0.7), (-0.85, -1.0, -0.7), (-0.85, -0.8997, -1.0), (-0.85, -0.8997, -1.0), (-0.85, -0.38, -1.0), (-0.85, -0.9299, -1.0), (-0.85, -0.9299, -1.0), (-1.0, -0.342, -1.0), (-1.0, -0.342, 1.0), (-1.0, -0.342, 0.9), (-1.0, -0.342, -0.9), (1.0, -0.342, -1.0), (1.0, -0.342, 1.0), (1.0, -0.342, 0.9), (1.0, -0.342, -0.9), (1.0, -0.342, 0.9), (-1.0, -0.342, 0.9), (-1.0, -0.342, -0.9), (1.0, -0.342, -0.9), (-1.0, -0.342, 0.4), (1.0, -0.342, 0.4), (1.0, -0.342, 0.35), (-1.0, -0.342, 0.35), (-1.0, -0.342, 0.35), (1.0, -0.342, 0.35), (-1.0, -0.342, 0.4), (1.0, -0.342, 0.4), (1.0, -0.342, -0.7), (-1.0, -0.342, -0.7), (1.0, -0.342, -0.7), (-1.0, -0.342, -0.7), (-0.7, -0.342, 1.0), (-0.7, -0.342, -1.0), (0.7, -0.342, -1.0), (0.7, -0.342, 1.0), (-0.7, -0.342, -1.0), (-0.7, -0.342, 1.0), (0.7, -0.342, 1.0), (0.7, -0.342, -1.0), (-0.85, -0.342, 1.0), (-0.85, -0.342, -1.0), (-0.85, -0.342, -1.0), (-0.85, -0.342, 1.0), (1.0, -0.342, -1.0), (1.0, -0.342, 1.0), (1.0, -0.342, 0.9), (1.0, -0.342, -0.9), (1.0, -0.342, 0.9), (1.0, -0.342, -0.9), (1.0, -0.342, 0.4), (1.0, -0.342, 0.35), (1.0, -0.342, 0.35), (1.0, -0.342, 0.4), (1.0, -0.342, -0.7), (1.0, -0.342, -0.7), (-0.7, -0.342, 1.028), (0.7, -0.342, 1.028), (-0.7, -0.342, 1.028), (0.7, -0.342, 1.028), (-0.85, -0.342, 1.0), (-0.85, -0.342, 1.028), (-1.0, -0.342, -1.0), (-1.0, -0.342, 1.0), (-1.0, -0.342, 0.9), (-1.0, -0.342, -0.9), (-1.0, -0.342, 0.9), (-1.0, -0.342, -0.9), (-1.0, -0.342, 0.4), (-1.0, -0.342, 0.35), (-1.0, -0.342, 0.35), (-1.0, -0.342, 0.4), (-1.0, -0.342, -0.7), (-1.0, -0.342, -0.7), (-0.7, -0.342, -1.0), (0.7, -0.342, -1.0), (-0.7, -0.342, -1.0), (0.7, -0.342, -1.0), (-0.85, -0.342, -1.0), (-0.85, -0.342, -1.0), (0.7901, 0.33, 1.0), (0.7901, -0.335, 1.0), (0.7901, -0.96, 1.0), (0.7901, -0.38, 1.0), (0.7901, -0.96, 1.0), (0.7901, -0.38, 1.0), (0.7901, 0.33, 1.0), (0.7901, 0.38, 1.0), (0.7901, -0.335, 1.0), (0.7901, 0.9, 1.0), (0.7901, 0.48, 1.0), (0.7901, 0.48, 1.0), (0.7901, 0.9, 1.0), (0.7901, 1.0, -1.0), (0.7901, -1.0, -1.0), (0.7901, 1.0, 1.0), (0.7901, -1.0, 1.0), (0.7901, 0.33, -1.0), (0.7901, -0.335, -1.0), (0.7901, 1.0, 0.9), (0.7901, -1.0, 0.9), (0.7901, -1.0, -0.9), (0.7901, 1.0, -0.9), (0.7901, -0.96, -1.0), (0.7901, -0.38, -1.0), (0.7901, -0.96, -1.0), (0.7901, -0.38, -1.0), (0.7901, 1.0, 0.9), (0.7901, -1.0, 0.9), (0.7901, -1.0, -0.9), (0.7901, 1.0, -0.9), (0.7901, 1.0, 0.4), (0.7901, -1.0, 0.4), (0.7901, -1.0, 0.35), (0.7901, 1.0, 0.35), (0.7901, -1.0, 0.35), (0.7901, 1.0, 0.35), (0.7901, 1.0, 0.4), (0.7901, -1.0, 0.4), (0.7901, 0.33, -1.0), (0.7901, 0.38, -1.0), (0.7901, -0.335, -1.0), (0.7901, 0.9, -1.0), (0.7901, 0.48, -1.0), (0.7901, 0.48, -1.0), (0.7901, 0.9, -1.0), (0.7901, -1.0, -0.7), (0.7901, 1.0, -0.7), (0.7901, 1.0, -0.7), (0.7901, -1.0, -0.7), (0.7901, -0.8997, 1.0), (0.7901, -0.8997, -1.0), (0.7901, -0.8997, -1.0), (0.7901, -0.8997, 1.0), (0.7901, -0.38, 1.0), (0.7901, -0.38, -1.0), (0.7901, -0.9299, 1.0), (0.7901, -0.9299, -1.0), (0.7901, -0.9299, 1.0), (0.7901, -0.9299, -1.0), (0.7901, -0.342, 1.0), (0.7901, -0.342, -1.0), (0.7901, -0.342, 1.0), (0.7901, -0.342, -1.0), (0.7901, 1.0, -1.0), (0.7901, -1.0, -1.0), (0.7901, 1.0, 1.0), (0.7901, -1.0, 1.0), (0.7901, 0.33, -1.0), (0.7901, -0.335, -1.0), (0.7901, 1.0, 0.9), (0.7901, -1.0, 0.9), (0.7901, -1.0, -0.9), (0.7901, 1.0, -0.9), (0.7901, -0.96, -1.0), (0.7901, -0.38, -1.0), (0.7901, -0.96, -1.0), (0.7901, -0.38, -1.0), (0.7901, 1.0, 0.9), (0.7901, -1.0, 0.9), (0.7901, -1.0, -0.9), (0.7901, 1.0, -0.9), (0.7901, 1.0, 0.4), (0.7901, -1.0, 0.4), (0.7901, -1.0, 0.35), (0.7901, 1.0, 0.35), (0.7901, -1.0, 0.35), (0.7901, 1.0, 0.35), (0.7901, 1.0, 0.4), (0.7901, -1.0, 0.4), (0.7901, 0.33, -1.0), (0.7901, 0.38, -1.0), (0.7901, -0.335, -1.0), (0.7901, 0.9, -1.0), (0.7901, 0.48, -1.0), (0.7901, 0.48, -1.0), (0.7901, 0.9, -1.0), (0.7901, -1.0, -0.7), (0.7901, 1.0, -0.7), (0.7901, 1.0, -0.7), (0.7901, -1.0, -0.7), (0.7901, -0.8997, -1.0), (0.7901, -0.8997, -1.0), (0.7901, -0.38, -1.0), (0.7901, -0.9299, -1.0), (0.7901, -0.9299, -1.0), (0.7901, -0.342, -1.0), (0.7901, -0.342, -1.0), (0.7901, 0.33, 1.0), (0.7901, -0.335, 1.0), (0.7901, -0.96, 1.0), (0.7901, -0.38, 1.028), (0.7901, -0.96, 1.0), (0.7901, -0.38, 1.0), (0.7901, 0.33, 1.0), (0.7901, 0.38, 1.0), (0.7901, -0.335, 1.0), (0.7901, 0.9, 1.0), (0.7901, 0.48, 1.0), (0.7901, 0.48, 1.0), (0.7901, 0.9, 1.0), (0.7901, -0.8997, 1.028), (0.7901, -0.8997, 1.028), (0.7901, -0.38, 1.028), (0.7901, -0.9299, 1.028), (0.7901, -0.9299, 1.0), (0.7901, -0.342, 1.0), (0.7901, -0.342, 1.028), (-0.4762, -0.6594, 0.6041), (-0.4565, -0.6556, 0.5212), (-0.4565, -0.6556, 0.508), (-0.4565, -0.6556, 0.508), (-0.4762, -0.6289, 0.6041), (-0.4762, -0.6537, 0.6041), (-0.4565, -0.6327, 0.508), (-0.4565, -0.6327, 0.508), (-0.4565, -0.6327, 0.5212), (-0.397, -0.6212, 0.5212), (-0.397, -0.6212, 0.508), (-0.397, -0.6212, 0.508), (-0.397, -0.6671, 0.5212), (-0.397, -0.6671, 0.508), (-0.397, -0.6671, 0.508), (-0.397, -0.6149, 0.5185), (-0.397, -0.6722, 0.5185), (-0.397, -0.6722, 0.5185), (-0.4714, -0.6292, 0.5185), (-0.4714, -0.6292, 0.5185), (-0.4714, -0.6317, 0.5185), (-0.4714, -0.6579, 0.5185), (-0.4714, -0.6579, 0.5185), (-0.397, -0.6747, 0.6041), (-0.3375, -0.6327, 0.5212), (-0.3375, -0.6327, 0.508), (-0.3375, -0.6327, 0.508), (-0.3375, -0.6556, 0.5212), (-0.3375, -0.6556, 0.508), (-0.3375, -0.6556, 0.508), (-0.397, -0.6136, 0.6041), (-0.397, -0.6722, 0.527), (-0.4714, -0.6579, 0.527), (-0.3225, -0.6579, 0.527), (-0.397, -0.6149, 0.527), (-0.4714, -0.6292, 0.527), (-0.3177, -0.6594, 0.6041), (-0.3225, -0.6579, 0.5185), (-0.3225, -0.6352, 0.5185), (-0.3225, -0.6579, 0.5185), (-0.3225, -0.6298, 0.5185), (-0.397, -0.6722, 0.5185), (-0.397, -0.6722, 0.5185), (-0.397, -0.6149, 0.5185), (-0.397, -0.6149, 0.5185), (-0.3225, -0.6292, 0.527), (-0.3225, -0.6579, 0.5185), (-0.3225, -0.6292, 0.5185), (-0.3225, -0.6292, 0.5185), (-0.3197, -0.6285, 0.6041), (-0.3177, -0.6289, 0.6041), (-0.3225, -0.6292, 0.5185), (-0.3225, -0.6292, 0.5185), (-0.4714, -0.6292, 0.5185), (-0.4714, -0.6292, 0.5185), (-0.4714, -0.6579, 0.5185), (-0.4714, -0.6579, 0.5185)], [(1084, 1082), (1086, 1080), (1085, 1083), (1085, 1081), (1086, 1084), (1110, 1081), (1084, 1), (1111, 1112), (1112, 0)], [(6, 5, 11, 12), (13, 12, 1065, 1072), (4, 2, 8, 10), (7, 6, 12, 13), (2, 3, 9, 8), (5, 4, 10, 11), (3, 7, 13, 9), (11, 10, 1091, 1076), (8, 9, 1073, 1088), (9, 13, 1072, 1073), (12, 11, 1076, 1065), (10, 8, 1088, 1091), (14, 1079, 1112, 17, 15, 1107, 1116, 16), (16, 1116, 1102, 1103, 19, 17, 1112, 1110, 18), (18, 1110, 1103, 1106, 20), (20, 1106, 1119, 22), (17, 1088, 1091, 1076, 1065, 23, 21, 19), (22, 1119, 1118, 24), (24, 1118, 1107, 15, 25, 1083, 1079, 14), (14, 16, 18, 1093, 1090, 1075, 1070, 24), (26, 28, 29, 30, 31, 27), (754, 745, 34, 66), (783, 67, 38, 747), (69, 65, 37, 49), (751, 747, 38, 50), (254, 253, 39, 51), (753, 744, 35, 63), (197, 193, 43, 52), (216, 215, 42, 53), (788, 213, 43, 781), (771, 748, 41, 212), (866, 865, 47, 54), (234, 233, 45, 55), (789, 243, 47, 782), (772, 749, 46, 242), (236, 234, 55, 103), (873, 866, 54, 102), (221, 216, 53, 101), (200, 197, 52, 100), (746, 750, 51, 39), (256, 254, 51, 99), (759, 751, 50, 98), (104, 69, 49, 97), (64, 70, 61, 33), (745, 752, 62, 34), (252, 255, 63, 35), (192, 198, 56, 41), (214, 219, 57, 40), (864, 867, 58, 46), (232, 235, 59, 44), (761, 753, 63, 127), (34, 62, 71, 66), (80, 83, 70, 64), (109, 82, 69, 104), (98, 50, 68, 105), (50, 38, 67, 68), (82, 81, 65, 69), (785, 85, 67, 783), (756, 754, 66, 84), (934, 755, 72, 918), (916, 919, 73, 784), (902, 901, 77, 78), (904, 902, 78, 106), (900, 903, 79, 76), (88, 91, 75, 72), (111, 90, 74, 107), (90, 89, 73, 74), (68, 67, 85, 86), (105, 68, 86, 108), (66, 71, 87, 84), (803, 756, 84, 728), (802, 729, 85, 785), (714, 713, 81, 82), (716, 714, 82, 109), (712, 715, 83, 80), (76, 79, 95, 92), (106, 78, 94, 110), (78, 77, 93, 94), (784, 73, 89, 786), (755, 757, 88, 72), (546, 545, 89, 90), (548, 546, 90, 111), (544, 547, 91, 88), (553, 548, 111, 191), (186, 106, 110, 190), (721, 716, 109, 189), (185, 105, 108, 188), (191, 111, 107, 187), (909, 904, 106, 186), (178, 98, 105, 185), (189, 109, 104, 184), (750, 758, 99, 51), (184, 104, 97, 177), (769, 759, 98, 178), (261, 256, 99, 179), (211, 200, 100, 180), (230, 221, 101, 181), (882, 873, 102, 182), (241, 236, 103, 183), (235, 237, 115, 59), (867, 874, 114, 58), (219, 222, 113, 57), (198, 203, 112, 56), (255, 257, 127, 63), (752, 760, 126, 62), (70, 116, 125, 61), (83, 121, 116, 70), (62, 126, 117, 71), (903, 905, 118, 79), (91, 123, 119, 75), (71, 117, 120, 87), (715, 717, 121, 83), (79, 118, 122, 95), (547, 549, 123, 91), (778, 761, 127, 347), (768, 762, 131, 179), (239, 238, 135, 147), (879, 876, 134, 146), (227, 224, 133, 145), (206, 205, 132, 144), (259, 258, 131, 159), (764, 763, 130, 158), (148, 136, 129, 157), (153, 141, 136, 148), (158, 130, 137, 149), (907, 906, 138, 150), (155, 143, 139, 151), (149, 137, 140, 152), (719, 718, 141, 153), (150, 138, 142, 154), (551, 550, 143, 155), (552, 551, 155, 171), (166, 150, 154, 170), (720, 719, 153, 169), (165, 149, 152, 168), (171, 155, 151, 167), (908, 907, 150, 166), (174, 158, 149, 165), (169, 153, 148, 164), (164, 148, 157, 173), (766, 764, 158, 174), (260, 259, 159, 175), (209, 206, 144, 160), (228, 227, 145, 161), (880, 879, 146, 162), (240, 239, 147, 163), (762, 765, 159, 131), (383, 240, 163, 369), (887, 880, 162, 368), (381, 228, 161, 367), (378, 209, 160, 366), (385, 260, 175, 365), (780, 766, 174, 364), (370, 164, 173, 363), (375, 169, 164, 370), (364, 174, 165, 371), (911, 908, 166, 372), (377, 171, 167, 373), (371, 165, 168, 374), (723, 720, 169, 375), (372, 166, 170, 376), (555, 552, 171, 377), (765, 767, 175, 159), (758, 768, 179, 99), (238, 241, 183, 135), (876, 882, 182, 134), (224, 230, 181, 133), (205, 211, 180, 132), (258, 261, 179, 131), (763, 769, 178, 130), (136, 184, 177, 129), (141, 189, 184, 136), (130, 178, 185, 137), (906, 909, 186, 138), (143, 191, 187, 139), (137, 185, 188, 140), (718, 721, 189, 141), (138, 186, 190, 142), (550, 553, 191, 143), (248, 251, 211, 205), (133, 181, 210, 204), (382, 250, 209, 378), (367, 161, 208, 379), (161, 145, 207, 208), (250, 249, 206, 209), (249, 248, 205, 206), (145, 133, 204, 207), (245, 247, 203, 198), (57, 113, 202, 199), (181, 101, 201, 210), (251, 246, 200, 211), (40, 57, 199, 194), (242, 245, 198, 192), (246, 244, 197, 200), (101, 53, 196, 201), (748, 770, 192, 41), (781, 43, 193, 787), (53, 42, 195, 196), (244, 243, 193, 197), (132, 180, 231, 225), (278, 281, 230, 224), (366, 160, 229, 380), (387, 280, 228, 381), (280, 279, 227, 228), (160, 144, 226, 229), (144, 132, 225, 226), (279, 278, 224, 227), (56, 112, 223, 218), (275, 277, 222, 219), (281, 276, 221, 230), (180, 100, 220, 231), (272, 275, 219, 214), (41, 56, 218, 212), (100, 52, 217, 220), (276, 274, 216, 221), (774, 771, 212, 282), (791, 283, 213, 788), (274, 273, 215, 216), (52, 43, 213, 217), (54, 47, 243, 244), (102, 54, 244, 246), (46, 58, 245, 242), (182, 102, 246, 251), (58, 114, 247, 245), (146, 134, 248, 249), (162, 146, 249, 250), (368, 162, 250, 382), (134, 182, 251, 248), (204, 210, 241, 238), (379, 208, 240, 383), (208, 207, 239, 240), (207, 204, 238, 239), (199, 202, 237, 235), (210, 201, 236, 241), (194, 199, 235, 232), (201, 196, 234, 236), (770, 772, 242, 192), (787, 193, 243, 789), (196, 195, 233, 234), (48, 36, 263, 264), (746, 39, 253, 790), (744, 773, 252, 35), (96, 48, 264, 266), (32, 60, 265, 262), (176, 96, 266, 271), (60, 124, 267, 265), (156, 128, 268, 269), (172, 156, 269, 270), (362, 172, 270, 384), (128, 176, 271, 268), (318, 321, 261, 258), (391, 320, 260, 385), (320, 319, 259, 260), (319, 318, 258, 259), (315, 317, 257, 255), (321, 316, 256, 261), (312, 315, 255, 252), (316, 314, 254, 256), (314, 313, 253, 254), (217, 213, 283, 284), (220, 217, 284, 286), (212, 218, 285, 282), (231, 220, 286, 291), (218, 223, 287, 285), (226, 225, 288, 289), (229, 226, 289, 290), (380, 229, 290, 386), (225, 231, 291, 288), (304, 303, 273, 274), (792, 293, 283, 791), (775, 774, 282, 292), (306, 304, 274, 276), (302, 305, 275, 272), (311, 306, 276, 281), (305, 307, 277, 275), (309, 308, 278, 279), (310, 309, 279, 280), (388, 310, 280, 387), (308, 311, 281, 278), (328, 331, 311, 308), (390, 330, 310, 388), (330, 329, 309, 310), (329, 328, 308, 309), (325, 327, 307, 305), (331, 326, 306, 311), (322, 325, 305, 302), (326, 324, 304, 306), (776, 775, 292, 312), (793, 313, 293, 792), (324, 323, 303, 304), (284, 283, 293, 294), (286, 284, 294, 296), (282, 285, 295, 292), (291, 286, 296, 301), (285, 287, 297, 295), (289, 288, 298, 299), (290, 289, 299, 300), (386, 290, 300, 389), (288, 291, 301, 298), (264, 263, 323, 324), (790, 253, 313, 793), (773, 776, 312, 252), (266, 264, 324, 326), (262, 265, 325, 322), (271, 266, 326, 331), (265, 267, 327, 325), (269, 268, 328, 329), (270, 269, 329, 330), (384, 270, 330, 390), (268, 271, 331, 328), (294, 293, 313, 314), (296, 294, 314, 316), (292, 295, 315, 312), (301, 296, 316, 321), (295, 297, 317, 315), (299, 298, 318, 319), (300, 299, 319, 320), (389, 300, 320, 391), (298, 301, 321, 318), (297, 359, 361, 317), (267, 354, 360, 327), (287, 356, 359, 297), (327, 360, 358, 307), (307, 358, 357, 277), (223, 350, 356, 287), (317, 361, 355, 257), (124, 344, 354, 267), (202, 349, 353, 237), (114, 334, 352, 247), (277, 357, 351, 222), (112, 332, 350, 223), (113, 333, 349, 202), (247, 352, 348, 203), (549, 554, 343, 123), (118, 338, 342, 122), (717, 722, 341, 121), (117, 337, 340, 120), (123, 343, 339, 119), (905, 910, 338, 118), (126, 346, 337, 117), (121, 341, 336, 116), (116, 336, 345, 125), (760, 777, 346, 126), (257, 355, 347, 127), (203, 348, 332, 112), (222, 351, 333, 113), (874, 885, 334, 114), (237, 353, 335, 115), (779, 778, 347, 365), (767, 779, 365, 175), (359, 389, 391, 361), (354, 384, 390, 360), (356, 386, 389, 359), (360, 390, 388, 358), (358, 388, 387, 357), (350, 380, 386, 356), (361, 391, 385, 355), (344, 362, 384, 354), (349, 379, 383, 353), (334, 368, 382, 352), (357, 387, 381, 351), (332, 366, 380, 350), (333, 367, 379, 349), (352, 382, 378, 348), (554, 555, 377, 343), (338, 372, 376, 342), (722, 723, 375, 341), (337, 371, 374, 340), (343, 377, 373, 339), (910, 911, 372, 338), (346, 364, 371, 337), (341, 375, 370, 336), (336, 370, 363, 345), (777, 780, 364, 346), (355, 385, 365, 347), (348, 378, 366, 332), (351, 381, 367, 333), (885, 887, 368, 334), (353, 383, 369, 335), (605, 608, 439, 436), (595, 607, 438, 421), (607, 606, 437, 438), (588, 605, 436, 414), (601, 604, 435, 431), (604, 603, 434, 435), (603, 602, 433, 434), (572, 601, 431, 392), (574, 394, 430), (615, 425, 429, 617), (598, 600, 428, 424), (432, 427, 616), (602, 599, 426, 433), (609, 396, 425, 615), (576, 598, 424, 397), (591, 597, 423, 417), (586, 596, 422, 412), (593, 595, 421, 419), (608, 594, 420, 439), (590, 593, 419, 416), (594, 592, 418, 420), (592, 591, 417, 418), (596, 590, 416, 422), (606, 589, 415, 437), (580, 588, 414, 402), (597, 587, 413, 423), (578, 586, 412, 400), (583, 585, 411, 406), (612, 407, 410, 614), (726, 724, 409, 613), (742, 584, 408, 740), (914, 912, 407, 612), (932, 583, 406, 930), (584, 582, 405, 408), (613, 409, 404, 611), (589, 581, 403, 415), (573, 580, 402, 393), (587, 579, 401, 413), (574, 578, 400, 394), (600, 577, 399, 428), (617, 429, 398, 610), (599, 576, 397, 426), (616, 427, 396, 609), (581, 572, 392, 403), (579, 575, 395, 401), (611, 404, 395, 575), (582, 573, 393, 405), (1010, 1001, 452, 461), (1046, 442, 454, 1003), (1007, 1003, 454, 458), (1009, 1000, 451, 460), (1051, 447, 440, 1044), (1027, 1004, 455, 478), (1052, 448, 441, 1045), (1028, 1005, 456, 479), (1002, 1006, 457, 453), (1015, 1007, 458, 466), (1001, 1008, 459, 452), (1017, 1009, 460, 468), (1048, 444, 442, 1046), (1012, 1010, 461, 463), (1043, 1011, 462, 931), (1063, 913, 443, 1047), (1041, 1012, 463, 741), (1061, 725, 444, 1048), (1047, 443, 445, 1049), (1011, 1013, 464, 462), (1006, 1014, 465, 457), (1025, 1015, 466, 476), (1008, 1016, 467, 459), (1034, 1017, 468, 485), (1024, 1018, 469, 475), (1020, 1019, 470, 471), (1022, 1020, 471, 473), (1018, 1021, 472, 469), (1036, 1022, 473, 487), (1021, 1023, 474, 472), (1014, 1024, 475, 465), (1019, 1025, 476, 470), (1004, 1026, 477, 455), (1044, 440, 446, 1050), (1030, 1027, 478, 481), (1026, 1028, 479, 477), (1050, 446, 448, 1052), (636, 635, 450, 449), (1000, 1029, 480, 451), (1055, 450, 1054), (1031, 1030, 481, 482), (1032, 1031, 482, 483), (1053, 449, 1056), (1029, 1032, 483, 480), (1016, 1033, 484, 467), (1035, 1034, 485, 486), (1023, 1035, 486, 474), (1033, 1036, 487, 484), (1058, 543, 515, 1057), (1038, 1037, 514, 529), (623, 620, 513, 528), (622, 542, 512, 621), (540, 541, 511, 509), (704, 705, 510, 508), (535, 540, 509, 498), (699, 704, 508, 499), (700, 703, 507, 501), (536, 539, 506, 500), (705, 702, 505, 510), (541, 538, 504, 511), (538, 537, 503, 504), (702, 701, 502, 505), (701, 700, 501, 502), (537, 536, 500, 503), (697, 699, 499, 495), (533, 535, 498, 491), (539, 534, 497, 506), (703, 698, 496, 507), (694, 697, 495, 492), (698, 696, 494, 496), (696, 695, 493, 494), (530, 533, 491, 488), (534, 532, 490, 497), (532, 531, 489, 490), (797, 517, 493, 794), (796, 795, 492, 516), (799, 796, 516, 544), (798, 545, 517, 797), (560, 559, 531, 532), (562, 560, 532, 534), (558, 561, 533, 530), (567, 562, 534, 539), (561, 563, 535, 533), (565, 564, 536, 537), (566, 565, 537, 538), (569, 566, 538, 541), (564, 567, 539, 536), (563, 568, 540, 535), (568, 569, 541, 540), (625, 570, 542, 622), (624, 623, 528, 556), (1039, 1038, 529, 557), (1059, 571, 543, 1058), (508, 510, 527, 526), (499, 508, 526, 521), (501, 507, 525, 522), (510, 505, 524, 527), (505, 502, 523, 524), (502, 501, 522, 523), (495, 499, 521, 519), (507, 496, 520, 525), (492, 495, 519, 516), (496, 494, 518, 520), (494, 493, 517, 518), (1049, 445, 571, 1059), (1013, 1039, 557, 464), (585, 624, 556, 411), (614, 410, 570, 625), (342, 376, 569, 568), (122, 342, 568, 563), (142, 190, 567, 564), (376, 170, 566, 569), (170, 154, 565, 566), (154, 142, 564, 565), (95, 122, 563, 561), (190, 110, 562, 567), (92, 95, 561, 558), (110, 94, 560, 562), (94, 93, 559, 560), (786, 89, 545, 798), (757, 799, 544, 88), (526, 527, 555, 554), (521, 526, 554, 549), (522, 525, 553, 550), (527, 524, 552, 555), (524, 523, 551, 552), (523, 522, 550, 551), (519, 521, 549, 547), (525, 520, 548, 553), (516, 519, 547, 544), (520, 518, 546, 548), (518, 517, 545, 546), (631, 614, 625, 639), (653, 679, 624, 585), (679, 678, 623, 624), (639, 1113, 1114, 1100, 1087, 1064, 1069, 622, 638), (638, 622, 621, 637), (678, 677, 620, 623), (650, 641, 573, 582), (628, 611, 575, 643), (647, 643, 575, 579), (649, 640, 572, 581), (633, 616, 609, 626), (667, 644, 576, 599), (634, 617, 610, 627), (668, 645, 577, 600), (642, 646, 578, 574), (655, 647, 579, 587), (641, 648, 580, 573), (657, 649, 581, 589), (630, 613, 611, 628), (652, 650, 582, 584), (933, 651, 583, 932), (915, 914, 612, 629), (743, 652, 584, 742), (727, 726, 613, 630), (629, 612, 614, 631), (651, 653, 585, 583), (646, 654, 586, 578), (665, 655, 587, 597), (648, 656, 588, 580), (674, 657, 589, 606), (664, 658, 590, 596), (660, 659, 591, 592), (662, 660, 592, 594), (658, 661, 593, 590), (676, 662, 594, 608), (661, 663, 595, 593), (654, 664, 596, 586), (659, 665, 597, 591), (644, 666, 598, 576), (626, 609, 615, 632), (670, 667, 599, 602), (430, 619, 636, 449), (666, 668, 600, 598), (632, 615, 617, 634), (640, 669, 601, 572), (671, 670, 602, 603), (672, 671, 603, 604), (636, 619, 618, 635), (669, 672, 604, 601), (656, 673, 605, 588), (675, 674, 606, 607), (663, 675, 607, 595), (673, 676, 608, 605), (484, 487, 676, 673), (474, 486, 675, 663), (486, 485, 674, 675), (467, 484, 673, 656), (480, 483, 672, 669), (483, 482, 671, 672), (482, 481, 670, 671), (451, 480, 669, 640), (453, 642, 449), (446, 632, 634, 448), (477, 479, 668, 666), (450, 633, 447), (481, 478, 667, 670), (440, 626, 632, 446), (455, 477, 666, 644), (470, 476, 665, 659), (465, 475, 664, 654), (472, 474, 663, 661), (487, 473, 662, 676), (469, 472, 661, 658), (473, 471, 660, 662), (471, 470, 659, 660), (475, 469, 658, 664), (485, 468, 657, 674), (459, 467, 656, 648), (476, 466, 655, 665), (457, 465, 654, 646), (462, 464, 653, 651), (443, 629, 631, 445), (725, 727, 630, 444), (741, 463, 652, 743), (913, 915, 629, 443), (931, 462, 651, 933), (463, 461, 650, 652), (444, 630, 628, 442), (468, 460, 649, 657), (452, 459, 648, 641), (466, 458, 647, 655), (453, 457, 646, 642), (479, 456, 645, 668), (448, 634, 627, 441), (478, 455, 644, 667), (447, 633, 626, 440), (460, 451, 640, 649), (458, 454, 643, 647), (442, 628, 643, 454), (461, 452, 641, 650), (529, 514, 677, 678), (543, 638, 637, 515), (571, 639, 638, 543), (557, 529, 678, 679), (464, 557, 679, 653), (445, 631, 639, 571), (514, 707, 711, 677), (515, 637, 710, 693), (637, 621, 709, 710), (677, 711, 708, 620), (730, 729, 695, 696), (732, 730, 696, 698), (728, 731, 697, 694), (737, 732, 698, 703), (731, 733, 699, 697), (735, 734, 700, 701), (736, 735, 701, 702), (739, 736, 702, 705), (734, 737, 703, 700), (733, 738, 704, 699), (738, 739, 705, 704), (1057, 515, 693, 1060), (1037, 1040, 707, 514), (620, 708, 706, 513), (621, 512, 692, 709), (509, 511, 691, 690), (498, 509, 690, 685), (500, 506, 689, 686), (511, 504, 688, 691), (504, 503, 687, 688), (503, 500, 686, 687), (491, 498, 685, 683), (506, 497, 684, 689), (488, 491, 683, 680), (497, 490, 682, 684), (490, 489, 681, 682), (794, 493, 695, 800), (795, 801, 694, 492), (340, 374, 739, 738), (120, 340, 738, 733), (140, 188, 737, 734), (374, 168, 736, 739), (168, 152, 735, 736), (152, 140, 734, 735), (87, 120, 733, 731), (188, 108, 732, 737), (84, 87, 731, 728), (108, 86, 730, 732), (86, 85, 729, 730), (707, 741, 743, 711), (693, 710, 727, 725), (710, 709, 726, 727), (711, 743, 742, 708), (1060, 693, 725, 1061), (1040, 1041, 741, 707), (708, 742, 740, 706), (709, 692, 724, 726), (690, 691, 723, 722), (685, 690, 722, 717), (686, 689, 721, 718), (691, 688, 720, 723), (688, 687, 719, 720), (687, 686, 718, 719), (683, 685, 717, 715), (689, 684, 716, 721), (680, 683, 715, 712), (684, 682, 714, 716), (682, 681, 713, 714), (800, 695, 729, 802), (801, 803, 728, 694), (862, 863, 803, 801), (820, 800, 802, 821), (859, 862, 801, 795), (817, 794, 800, 820), (835, 861, 799, 757), (809, 786, 798, 819), (819, 798, 797, 818), (861, 860, 796, 799), (860, 859, 795, 796), (818, 797, 794, 817), (855, 858, 780, 777), (845, 857, 779, 767), (857, 856, 778, 779), (838, 855, 777, 760), (851, 854, 776, 773), (813, 790, 793, 816), (816, 793, 792, 815), (854, 853, 775, 776), (853, 852, 774, 775), (815, 792, 791, 814), (822, 851, 773, 744), (824, 746, 790, 813), (810, 787, 789, 812), (848, 850, 772, 770), (814, 791, 788, 811), (852, 849, 771, 774), (804, 781, 787, 810), (826, 848, 770, 748), (841, 847, 769, 763), (836, 846, 768, 758), (843, 845, 767, 765), (858, 844, 766, 780), (840, 843, 765, 762), (844, 842, 764, 766), (842, 841, 763, 764), (846, 840, 762, 768), (856, 839, 761, 778), (830, 838, 760, 752), (847, 837, 759, 769), (828, 836, 758, 750), (833, 835, 757, 755), (807, 784, 786, 809), (821, 802, 785, 808), (863, 834, 756, 803), (917, 916, 784, 807), (935, 833, 755, 934), (834, 832, 754, 756), (808, 785, 783, 806), (839, 831, 753, 761), (823, 830, 752, 745), (837, 829, 751, 759), (824, 828, 750, 746), (850, 827, 749, 772), (812, 789, 782, 805), (849, 826, 748, 771), (811, 788, 781, 804), (831, 822, 744, 753), (829, 825, 747, 751), (806, 783, 747, 825), (832, 823, 745, 754), (405, 393, 823, 832), (404, 806, 825, 395), (401, 395, 825, 829), (403, 392, 822, 831), (427, 811, 804, 396), (426, 397, 826, 849), (429, 812, 805, 398), (428, 399, 827, 850), (394, 400, 828, 824), (413, 401, 829, 837), (393, 402, 830, 823), (415, 403, 831, 839), (409, 808, 806, 404), (408, 405, 832, 834), (930, 406, 833, 935), (912, 917, 807, 407), (740, 408, 834, 863), (724, 821, 808, 409), (407, 807, 809, 410), (406, 411, 835, 833), (400, 412, 836, 828), (423, 413, 837, 847), (402, 414, 838, 830), (437, 415, 839, 856), (422, 416, 840, 846), (418, 417, 841, 842), (420, 418, 842, 844), (416, 419, 843, 840), (439, 420, 844, 858), (419, 421, 845, 843), (412, 422, 846, 836), (417, 423, 847, 841), (397, 424, 848, 826), (396, 804, 810, 425), (433, 426, 849, 852), (619, 430, 432, 618), (424, 428, 850, 848), (425, 810, 812, 429), (618, 432, 450, 635), (392, 431, 851, 822), (432, 815, 814), (434, 433, 852, 853), (435, 434, 853, 854), (430, 813, 816), (431, 435, 854, 851), (414, 436, 855, 838), (438, 437, 856, 857), (421, 438, 857, 845), (436, 439, 858, 855), (542, 818, 817, 512), (528, 513, 859, 860), (556, 528, 860, 861), (570, 819, 818, 542), (410, 809, 819, 570), (411, 556, 861, 835), (512, 817, 820, 692), (513, 706, 862, 859), (692, 820, 821, 724), (706, 740, 863, 862), (398, 805, 899, 888), (399, 889, 898, 827), (827, 898, 897, 749), (805, 782, 896, 899), (456, 890, 895, 645), (441, 627, 894, 891), (627, 610, 893, 894), (645, 895, 892, 577), (1045, 441, 891, 1062), (1005, 1042, 890, 456), (577, 892, 889, 399), (610, 398, 888, 893), (928, 929, 887, 885), (335, 369, 886, 884), (923, 928, 885, 874), (115, 335, 884, 875), (135, 183, 883, 877), (924, 927, 882, 876), (369, 163, 881, 886), (929, 926, 880, 887), (926, 925, 879, 880), (163, 147, 878, 881), (147, 135, 877, 878), (925, 924, 876, 879), (59, 115, 875, 871), (921, 923, 874, 867), (927, 922, 873, 882), (183, 103, 872, 883), (44, 59, 871, 868), (103, 55, 870, 872), (55, 45, 869, 870), (782, 47, 865, 896), (749, 897, 864, 46), (918, 921, 867, 864), (922, 920, 866, 873), (920, 919, 865, 866), (74, 73, 919, 920), (107, 74, 920, 922), (72, 75, 921, 918), (187, 107, 922, 927), (75, 119, 923, 921), (151, 139, 924, 925), (167, 151, 925, 926), (373, 167, 926, 929), (139, 187, 927, 924), (119, 339, 928, 923), (339, 373, 929, 928), (888, 899, 917, 912), (889, 930, 935, 898), (898, 935, 934, 897), (899, 896, 916, 917), (890, 931, 933, 895), (891, 894, 915, 913), (894, 893, 914, 915), (895, 933, 932, 892), (1062, 891, 913, 1063), (1042, 1043, 931, 890), (892, 932, 930, 889), (893, 888, 912, 914), (884, 886, 911, 910), (875, 884, 910, 905), (877, 883, 909, 906), (886, 881, 908, 911), (881, 878, 907, 908), (878, 877, 906, 907), (871, 875, 905, 903), (883, 872, 904, 909), (868, 871, 903, 900), (872, 870, 902, 904), (870, 869, 901, 902), (896, 865, 919, 916), (897, 934, 918, 864), (868, 900, 999, 997), (869, 996, 998, 901), (44, 868, 997, 954), (45, 937, 996, 869), (680, 712, 995, 993), (681, 992, 994, 713), (488, 680, 993, 987), (489, 986, 992, 681), (92, 558, 991, 962), (93, 941, 990, 559), (559, 990, 989, 531), (558, 530, 988, 991), (530, 488, 987, 988), (531, 989, 986, 489), (345, 363, 985, 982), (172, 362, 984, 972), (362, 344, 983, 984), (125, 345, 982, 965), (262, 322, 981, 978), (263, 945, 948, 323), (323, 948, 947, 303), (322, 302, 980, 981), (302, 272, 979, 980), (303, 947, 946, 273), (32, 262, 978, 949), (36, 951, 945, 263), (195, 942, 944, 233), (194, 232, 977, 975), (273, 946, 943, 215), (272, 214, 976, 979), (42, 936, 942, 195), (40, 194, 975, 953), (129, 177, 974, 968), (96, 176, 973, 963), (156, 172, 972, 970), (363, 173, 971, 985), (128, 156, 970, 967), (173, 157, 969, 971), (157, 129, 968, 969), (176, 128, 967, 973), (344, 124, 966, 983), (61, 125, 965, 957), (177, 97, 964, 974), (48, 96, 963, 955), (76, 92, 962, 960), (77, 939, 941, 93), (713, 994, 940, 81), (712, 80, 961, 995), (901, 998, 939, 77), (900, 76, 960, 999), (80, 64, 959, 961), (81, 940, 938, 65), (124, 60, 958, 966), (33, 61, 957, 950), (97, 49, 956, 964), (36, 48, 955, 951), (232, 44, 954, 977), (233, 944, 937, 45), (214, 40, 953, 976), (215, 943, 936, 42), (60, 32, 949, 958), (49, 37, 952, 956), (65, 938, 952, 37), (64, 33, 950, 959), (997, 999, 1043, 1042), (996, 1062, 1063, 998), (954, 997, 1042, 1005), (937, 1045, 1062, 996), (993, 995, 1041, 1040), (992, 1060, 1061, 994), (987, 993, 1040, 1037), (986, 1057, 1060, 992), (962, 991, 1039, 1013), (941, 1049, 1059, 990), (990, 1059, 1058, 989), (991, 988, 1038, 1039), (988, 987, 1037, 1038), (989, 1058, 1057, 986), (982, 985, 1036, 1033), (972, 984, 1035, 1023), (984, 983, 1034, 1035), (965, 982, 1033, 1016), (978, 981, 1032, 1029), (945, 1053, 1056, 948), (948, 1056, 1055, 947), (981, 980, 1031, 1032), (980, 979, 1030, 1031), (947, 1055, 1054, 946), (949, 978, 1029, 1000), (951, 1002, 1053, 945), (942, 1050, 1052, 944), (975, 977, 1028, 1026), (946, 1054, 1051, 943), (979, 976, 1027, 1030), (936, 1044, 1050, 942), (953, 975, 1026, 1004), (968, 974, 1025, 1019), (963, 973, 1024, 1014), (970, 972, 1023, 1021), (985, 971, 1022, 1036), (967, 970, 1021, 1018), (971, 969, 1020, 1022), (969, 968, 1019, 1020), (973, 967, 1018, 1024), (983, 966, 1017, 1034), (957, 965, 1016, 1008), (974, 964, 1015, 1025), (955, 963, 1014, 1006), (960, 962, 1013, 1011), (939, 1047, 1049, 941), (994, 1061, 1048, 940), (995, 961, 1012, 1041), (998, 1063, 1047, 939), (999, 960, 1011, 1043), (961, 959, 1010, 1012), (940, 1048, 1046, 938), (966, 958, 1009, 1017), (950, 957, 1008, 1001), (964, 956, 1007, 1015), (951, 955, 1006, 1002), (977, 954, 1005, 1028), (944, 1052, 1045, 937), (976, 953, 1004, 1027), (943, 1051, 1044, 936), (958, 949, 1000, 1009), (956, 952, 1003, 1007), (938, 1046, 1003, 952), (959, 950, 1001, 1010), (816, 815, 811, 616, 432, 430, 574, 824), (642, 574, 430, 449, 450, 432, 616, 633, 1051, 1055, 1056, 1002), (622, 1069, 1068, 1094, 1113, 639, 625), (1114, 1113, 1094, 3, 2), (1079, 1083, 1118, 1107), (1118, 1119, 1085, 23, 25, 1083), (1064, 1087, 5, 6), (1087, 1100, 4, 5), (1090, 1075, 1074, 1089), (1095, 1096, 1099, 1098, 1109, 1097), (23, 1065, 1072, 1073, 1088, 17, 15, 25), (1088, 1073, 1072, 1065, 1076, 1091), (1070, 1067, 1066, 1071), (1066, 1077, 1078, 1067), (1118, 1107, 1116, 1102, 1103, 1106, 1119), (1101, 1105, 1120, 1117, 1108, 1115, 1104), (1119, 1106, 1081, 21, 23, 1085), (1116, 1107, 1079, 1112), (1106, 1103, 19, 21, 1081), (1074, 1071, 1070, 1075), (24, 1070, 1067, 1078, 1093, 18, 20, 22), (1068, 1069, 1064, 6, 7), (1078, 1093, 1092, 1077), (1100, 1114, 2, 4), (1110, 1112, 1116, 1102, 1103), (1094, 1068, 7, 3), (1092, 1089, 1090, 1093)])
me_cube.polygons.foreach_set('material_index', [0, 0, 0, 0, 0, 0, 0, 0, 0, 0, 0, 0, 0, 0, 0, 0, 0, 0, 0, 0, 0, 0, 0, 0, 0, 0, 0, 0, 0, 0, 0, 0, 0, 0, 0, 0, 0, 0, 0, 0, 0, 0, 0, 0, 0, 0, 0, 0, 0, 0, 0, 0, 0, 0, 0, 0, 0, 0, 0, 0, 0, 0, 0, 0, 0, 0, 0, 0, 0, 0, 0, 0, 0, 0, 0, 0, 0, 0, 0, 0, 0, 0, 0, 0, 0, 0, 0, 0, 0, 0, 0, 0, 0, 0, 0, 0, 0, 0, 0, 0, 0, 0, 0, 0, 0, 0, 0, 0, 0, 0, 0, 0, 0, 0, 0, 0, 0, 0, 0, 0, 0, 0, 0, 0, 0, 0, 0, 0, 0, 0, 0, 0, 0, 0, 0, 0, 0, 0, 0, 0, 0, 0, 0, 0, 0, 0, 0, 0, 0, 0, 0, 0, 0, 0, 0, 0, 0, 0, 0, 0, 0, 0, 0, 0, 0, 0, 0, 0, 0, 0, 0, 0, 0, 0, 0, 0, 0, 0, 0, 0, 0, 0, 0, 0, 0, 0, 0, 0, 0, 0, 0, 0, 0, 0, 0, 0, 0, 0, 0, 0, 0, 0, 0, 0, 0, 0, 0, 0, 0, 0, 0, 0, 0, 0, 0, 0, 0, 0, 0, 0, 0, 0, 0, 0, 0, 0, 0, 0, 0, 0, 0, 0, 0, 0, 0, 0, 0, 0, 0, 0, 0, 0, 0, 0, 0, 0, 0, 0, 0, 0, 0, 0, 0, 0, 0, 0, 0, 0, 0, 0, 0, 0, 0, 0, 0, 0, 0, 0, 0, 0, 0, 0, 0, 0, 0, 0, 0, 0, 0, 0, 0, 0, 0, 0, 0, 0, 0, 0, 0, 0, 0, 0, 0, 0, 0, 0, 0, 0, 0, 0, 0, 0, 0, 0, 0, 0, 0, 0, 0, 0, 0, 0, 0, 0, 0, 0, 0, 0, 0, 0, 0, 0, 0, 0, 0, 0, 0, 0, 0, 0, 0, 0, 0, 0, 0, 0, 0, 0, 0, 0, 0, 0, 0, 0, 0, 0, 0, 0, 0, 0, 0, 0, 0, 0, 0, 0, 0, 0, 0, 0, 0, 0, 0, 0, 0, 0, 0, 0, 0, 0, 0, 0, 0, 0, 0, 0, 0, 0, 0, 0, 0, 0, 0, 0, 0, 0, 0, 0, 0, 0, 0, 0, 0, 0, 0, 0, 0, 0, 0, 0, 0, 0, 0, 0, 0, 0, 0, 0, 0, 0, 0, 0, 0, 0, 0, 0, 0, 0, 0, 0, 0, 0, 0, 0, 0, 0, 0, 0, 0, 0, 0, 0, 0, 0, 0, 0, 0, 0, 0, 0, 0, 0, 0, 0, 0, 0, 0, 0, 0, 0, 0, 0, 0, 0, 0, 0, 0, 0, 0, 0, 0, 0, 0, 0, 0, 0, 0, 0, 0, 0, 0, 0, 0, 0, 0, 0, 0, 0, 0, 0, 0, 0, 0, 0, 0, 0, 0, 0, 0, 0, 0, 0, 0, 0, 0, 0, 0, 0, 0, 0, 0, 0, 0, 0, 0, 0, 0, 0, 0, 0, 0, 0, 0, 0, 0, 0, 0, 0, 0, 0, 0, 0, 0, 0, 0, 0, 0, 0, 0, 0, 0, 0, 0, 0, 0, 0, 0, 0, 0, 0, 0, 0, 0, 0, 0, 0, 0, 0, 0, 0, 0, 0, 0, 0, 0, 0, 0, 0, 0, 0, 0, 0, 0, 0, 0, 0, 0, 0, 0, 0, 0, 0, 0, 0, 0, 0, 0, 0, 0, 0, 0, 0, 0, 0, 0, 0, 0, 0, 0, 0, 0, 0, 0, 0, 0, 0, 0, 0, 0, 0, 0, 0, 0, 0, 0, 1, 0, 0, 0, 0, 0, 0, 0, 0, 0, 0, 0, 0, 0, 0, 0, 0, 0, 0, 0, 0, 0, 0, 0, 0, 0, 0, 0, 0, 0, 0, 0, 0, 0, 0, 0, 0, 0, 0, 0, 0, 0, 0, 0, 0, 0, 0, 0, 0, 0, 0, 0, 0, 0, 0, 0, 0, 0, 0, 0, 0, 0, 0, 0, 0, 0, 0, 0, 0, 0, 0, 0, 0, 0, 0, 0, 0, 0, 0, 0, 0, 0, 0, 0, 0, 0, 0, 0, 0, 0, 0, 0, 0, 0, 0, 0, 0, 0, 0, 0, 0, 0, 0, 0, 0, 0, 0, 0, 0, 0, 0, 0, 0, 0, 0, 0, 0, 0, 0, 0, 0, 0, 0, 0, 0, 0, 0, 0, 0, 0, 0, 0, 0, 0, 0, 0, 0, 0, 0, 0, 0, 0, 0, 0, 0, 0, 0, 0, 0, 0, 0, 0, 0, 0, 0, 0, 0, 0, 0, 0, 0, 0, 0, 0, 0, 0, 0, 0, 0, 0, 0, 0, 0, 0, 0, 0, 0, 0, 0, 0, 0, 0, 0, 0, 0, 0, 0, 0, 0, 0, 0, 0, 0, 0, 0, 0, 0, 0, 0, 0, 0, 0, 0, 0, 0, 0, 0, 0, 0, 0, 0, 0, 0, 0, 0, 0, 0, 0, 0, 0, 0, 0, 0, 0, 0, 0, 0, 0, 0, 0, 0, 0, 0, 0, 0, 0, 0, 0, 0, 0, 0, 0, 0, 0, 0, 0, 0, 0, 0, 0, 0, 0, 0, 0, 0, 0, 0, 0, 0, 0, 0, 0, 0, 0, 0, 0, 0, 0, 0, 0, 0, 0, 0, 0, 0, 0, 0, 0, 0, 0, 0, 0, 0, 0, 0, 0, 0, 0, 0, 0, 0, 0, 0, 0, 0, 0, 0, 0, 0, 0, 0, 0, 0, 0, 0, 0, 0, 0, 0, 0, 0, 0, 0, 0, 0, 0, 0, 0, 0, 0, 0, 0, 0, 0, 0, 0, 0, 0, 0, 0, 0, 0, 0, 0, 0, 0, 0, 0, 0, 0, 0, 0, 0, 0, 0, 0, 0, 0, 0, 0, 0, 0, 0, 0, 0, 0, 0, 0, 0, 0, 0, 0, 0, 0, 0, 0, 0, 0, 0, 0, 0, 0, 0, 0, 0, 0, 0, 0, 0, 0, 0, 0, 0, 0, 0, 0, 0, 0, 0, 0, 0, 0, 0, 0, 0, 0, 0, 0, 0, 0, 0, 0, 0, 0, 0, 0, 0, 0, 0, 0, 0, 0, 0, 0, 0, 0, 0, 0, 0, 0, 0, 0, 0, 0, 0, 0, 0, 0, 0, 0, 0, 0, 0, 0, 0, 0, 0, 0, 0, 0, 0, 0, 0, 0, 0, 0, 0, 0, 0, 0, 0, 0, 0, 0, 0, 0, 0, 0, 0, 0, 0, 0, 0, 0, 0, 0, 0, 0, 0])
me_cube.materials.append(mat_material)
me_cube.materials.append(mat_material_005)
me_cube.use_remesh_preserve_volume = False
me_cube.use_remesh_preserve_attributes = False
me_cube.use_mirror_vertex_groups = False
me_cube.update()
me_cube_002 = bpy.data.meshes.new('Cube.002')
me_cube_002.from_pydata([(-3.442, -1.0, -1.0), (-3.442, -1.0, 1.0), (-3.442, 1.0, -1.0), (-3.442, 1.0, 1.0), (1.0, -1.0, -1.0), (1.0, -1.0, 1.0), (1.0, 1.0, -1.0), (1.0, 1.0, 1.0), (-3.442, -1.0, 0.6), (-3.442, 1.0, 0.6), (1.0, 1.0, 0.6), (1.0, -1.0, 0.6), (-3.442, 1.0, -0.6), (1.0, 1.0, -0.6), (1.0, -1.0, -0.6), (-3.442, -1.0, -0.6), (-1.0, -1.0, -0.6), (-1.0, 1.0, -0.6), (1.0, 1.0, -0.6), (1.0, -1.0, -0.6), (-1.0, -1.0, 0.6), (-1.0, 1.0, 0.6), (1.0, 1.0, 0.6), (1.0, -1.0, 0.6)], [], [(8, 1, 3, 9), (9, 3, 7, 10), (10, 7, 5, 11), (11, 5, 1, 8), (2, 6, 4, 0), (7, 3, 1, 5), (23, 11, 8, 20), (22, 10, 11, 23), (21, 9, 10, 22), (20, 8, 9, 21), (0, 15, 12, 2), (2, 12, 13, 6), (6, 13, 14, 4), (4, 14, 15, 0), (15, 16, 17, 12), (12, 17, 18, 13), (13, 18, 19, 14), (14, 19, 16, 15), (16, 20, 21, 17), (17, 21, 22, 18), (18, 22, 23, 19), (19, 23, 20, 16)])
me_cube_002.materials.append(mat_material_002)
me_cube_002.use_remesh_preserve_volume = False
me_cube_002.use_remesh_preserve_attributes = False
me_cube_002.use_mirror_vertex_groups = False
me_cube_002.update()
me_cube_003 = bpy.data.meshes.new('Cube.003')
me_cube_003.from_pydata([(-3.442, -1.0, -1.0), (-3.442, -1.0, 1.0), (-3.442, 1.0, -1.0), (-3.442, 1.0, 1.0), (1.0, -1.0, -1.0), (1.0, -1.0, 1.0), (1.0, 1.0, -1.0), (1.0, 1.0, 1.0), (-3.442, -1.0, 0.6), (-3.442, 1.0, 0.6), (1.0, 1.0, 0.6), (1.0, -1.0, 0.6), (-3.442, 1.0, -0.6), (1.0, 1.0, -0.6), (1.0, -1.0, -0.6), (-3.442, -1.0, -0.6), (-1.0, -1.0, -0.6), (-1.0, 1.0, -0.6), (1.0, 1.0, -0.6), (1.0, -1.0, -0.6), (-1.0, -1.0, 0.6), (-1.0, 1.0, 0.6), (1.0, 1.0, 0.6), (1.0, -1.0, 0.6)], [], [(8, 1, 3, 9), (9, 3, 7, 10), (10, 7, 5, 11), (11, 5, 1, 8), (2, 6, 4, 0), (7, 3, 1, 5), (23, 11, 8, 20), (22, 10, 11, 23), (21, 9, 10, 22), (20, 8, 9, 21), (0, 15, 12, 2), (2, 12, 13, 6), (6, 13, 14, 4), (4, 14, 15, 0), (15, 16, 17, 12), (12, 17, 18, 13), (13, 18, 19, 14), (14, 19, 16, 15), (16, 20, 21, 17), (17, 21, 22, 18), (18, 22, 23, 19), (19, 23, 20, 16)])
me_cube_003.materials.append(mat_material_003)
me_cube_003.use_remesh_preserve_volume = False
me_cube_003.use_remesh_preserve_attributes = False
me_cube_003.use_mirror_vertex_groups = False
me_cube_003.update()
me_cube_004 = bpy.data.meshes.new('Cube.004')
me_cube_004.from_pydata([(-3.442, -1.0, -1.0), (-3.442, -1.0, 1.0), (-3.442, 1.0, -1.0), (-3.442, 1.0, 1.0), (1.0, -1.0, -1.0), (1.0, -1.0, 1.0), (1.0, 1.0, -1.0), (1.0, 1.0, 1.0), (-3.442, -1.0, 0.6), (-3.442, 1.0, 0.6), (1.0, 1.0, 0.6), (1.0, -1.0, 0.6), (-3.442, 1.0, -0.6), (1.0, 1.0, -0.6), (1.0, -1.0, -0.6), (-3.442, -1.0, -0.6), (-1.0, -1.0, -0.6), (-1.0, 1.0, -0.6), (1.0, 1.0, -0.6), (1.0, -1.0, -0.6), (-1.0, -1.0, 0.6), (-1.0, 1.0, 0.6), (1.0, 1.0, 0.6), (1.0, -1.0, 0.6)], [], [(8, 1, 3, 9), (9, 3, 7, 10), (10, 7, 5, 11), (11, 5, 1, 8), (2, 6, 4, 0), (7, 3, 1, 5), (23, 11, 8, 20), (22, 10, 11, 23), (21, 9, 10, 22), (20, 8, 9, 21), (0, 15, 12, 2), (2, 12, 13, 6), (6, 13, 14, 4), (4, 14, 15, 0), (15, 16, 17, 12), (12, 17, 18, 13), (13, 18, 19, 14), (14, 19, 16, 15), (16, 20, 21, 17), (17, 21, 22, 18), (18, 22, 23, 19), (19, 23, 20, 16)])
me_cube_004.materials.append(mat_material_001)
me_cube_004.use_remesh_preserve_volume = False
me_cube_004.use_remesh_preserve_attributes = False
me_cube_004.use_mirror_vertex_groups = False
me_cube_004.update()
me_cylinder_001 = bpy.data.meshes.new('Cylinder.001')
me_cylinder_001.from_pydata([(0.0, 1.0, -1.0), (0.0, 1.0, 1.0), (0.1951, 0.9808, -1.0), (0.1951, 0.9808, 1.0), (0.3827, 0.9239, -1.0), (0.3827, 0.9239, 1.0), (0.5556, 0.8315, -1.0), (0.5556, 0.8315, 1.0), (0.7071, 0.7071, -1.0), (0.7071, 0.7071, 1.0), (0.8315, 0.5556, -1.0), (0.8315, 0.5556, 1.0), (0.9239, 0.3827, -1.0), (0.9239, 0.3827, 1.0), (0.9808, 0.1951, -1.0), (0.9808, 0.1951, 1.0), (1.0, 7.55e-08, -1.0), (1.0, 7.55e-08, 1.0), (0.9808, -0.1951, -1.0), (0.9808, -0.1951, 1.0), (0.9239, -0.3827, -1.0), (0.9239, -0.3827, 1.0), (0.8315, -0.5556, -1.0), (0.8315, -0.5556, 1.0), (0.7071, -0.7071, -1.0), (0.7071, -0.7071, 1.0), (0.5556, -0.8315, -1.0), (0.5556, -0.8315, 1.0), (0.3827, -0.9239, -1.0), (0.3827, -0.9239, 1.0), (0.1951, -0.9808, -1.0), (0.1951, -0.9808, 1.0), (-3.258e-07, -1.0, -1.0), (-3.258e-07, -1.0, 1.0), (-0.1951, -0.9808, -1.0), (-0.1951, -0.9808, 1.0), (-0.3827, -0.9239, -1.0), (-0.3827, -0.9239, 1.0), (-0.5556, -0.8315, -1.0), (-0.5556, -0.8315, 1.0), (-0.7071, -0.7071, -1.0), (-0.7071, -0.7071, 1.0), (-0.8315, -0.5556, -1.0), (-0.8315, -0.5556, 1.0), (-0.9239, -0.3827, -1.0), (-0.9239, -0.3827, 1.0), (-0.9808, -0.1951, -1.0), (-0.9808, -0.1951, 1.0), (-1.0, 9.656e-07, -1.0), (-1.0, 9.656e-07, 1.0), (-0.9808, 0.1951, -1.0), (-0.9808, 0.1951, 1.0), (-0.9239, 0.3827, -1.0), (-0.9239, 0.3827, 1.0), (-0.8315, 0.5556, -1.0), (-0.8315, 0.5556, 1.0), (-0.7071, 0.7071, -1.0), (-0.7071, 0.7071, 1.0), (-0.5556, 0.8315, -1.0), (-0.5556, 0.8315, 1.0), (-0.3827, 0.9239, -1.0), (-0.3827, 0.9239, 1.0), (-0.1951, 0.9808, -1.0), (-0.1951, 0.9808, 1.0)], [], [(0, 1, 3, 2), (2, 3, 5, 4), (4, 5, 7, 6), (6, 7, 9, 8), (8, 9, 11, 10), (10, 11, 13, 12), (12, 13, 15, 14), (14, 15, 17, 16), (16, 17, 19, 18), (18, 19, 21, 20), (20, 21, 23, 22), (22, 23, 25, 24), (24, 25, 27, 26), (26, 27, 29, 28), (28, 29, 31, 30), (30, 31, 33, 32), (32, 33, 35, 34), (34, 35, 37, 36), (36, 37, 39, 38), (38, 39, 41, 40), (40, 41, 43, 42), (42, 43, 45, 44), (44, 45, 47, 46), (46, 47, 49, 48), (48, 49, 51, 50), (50, 51, 53, 52), (52, 53, 55, 54), (54, 55, 57, 56), (56, 57, 59, 58), (58, 59, 61, 60), (3, 1, 63, 61, 59, 57, 55, 53, 51, 49, 47, 45, 43, 41, 39, 37, 35, 33, 31, 29, 27, 25, 23, 21, 19, 17, 15, 13, 11, 9, 7, 5), (60, 61, 63, 62), (62, 63, 1, 0), (0, 2, 4, 6, 8, 10, 12, 14, 16, 18, 20, 22, 24, 26, 28, 30, 32, 34, 36, 38, 40, 42, 44, 46, 48, 50, 52, 54, 56, 58, 60, 62)])
me_cylinder_001.materials.append(mat_material_009)
me_cylinder_001.use_remesh_preserve_volume = False
me_cylinder_001.use_remesh_preserve_attributes = False
me_cylinder_001.use_mirror_vertex_groups = False
me_cylinder_001.update()
me_cylinder_003 = bpy.data.meshes.new('Cylinder.003')
me_cylinder_003.from_pydata([(0.0, 1.0, -1.0), (0.0, 1.0, 1.0), (0.1951, 0.9808, -1.0), (0.1951, 0.9808, 1.0), (0.3827, 0.9239, -1.0), (0.3827, 0.9239, 1.0), (0.5556, 0.8315, -1.0), (0.5556, 0.8315, 1.0), (0.7071, 0.7071, -1.0), (0.7071, 0.7071, 1.0), (0.8315, 0.5556, -1.0), (0.8315, 0.5556, 1.0), (0.9239, 0.3827, -1.0), (0.9239, 0.3827, 1.0), (0.9808, 0.1951, -1.0), (0.9808, 0.1951, 1.0), (1.0, 7.55e-08, -1.0), (1.0, 7.55e-08, 1.0), (0.9808, -0.1951, -1.0), (0.9808, -0.1951, 1.0), (0.9239, -0.3827, -1.0), (0.9239, -0.3827, 1.0), (0.8315, -0.5556, -1.0), (0.8315, -0.5556, 1.0), (0.7071, -0.7071, -1.0), (0.7071, -0.7071, 1.0), (0.5556, -0.8315, -1.0), (0.5556, -0.8315, 1.0), (0.3827, -0.9239, -1.0), (0.3827, -0.9239, 1.0), (0.1951, -0.9808, -1.0), (0.1951, -0.9808, 1.0), (-3.258e-07, -1.0, -1.0), (-3.258e-07, -1.0, 1.0), (-0.1951, -0.9808, -1.0), (-0.1951, -0.9808, 1.0), (-0.3827, -0.9239, -1.0), (-0.3827, -0.9239, 1.0), (-0.5556, -0.8315, -1.0), (-0.5556, -0.8315, 1.0), (-0.7071, -0.7071, -1.0), (-0.7071, -0.7071, 1.0), (-0.8315, -0.5556, -1.0), (-0.8315, -0.5556, 1.0), (-0.9239, -0.3827, -1.0), (-0.9239, -0.3827, 1.0), (-0.9808, -0.1951, -1.0), (-0.9808, -0.1951, 1.0), (-1.0, 9.656e-07, -1.0), (-1.0, 9.656e-07, 1.0), (-0.9808, 0.1951, -1.0), (-0.9808, 0.1951, 1.0), (-0.9239, 0.3827, -1.0), (-0.9239, 0.3827, 1.0), (-0.8315, 0.5556, -1.0), (-0.8315, 0.5556, 1.0), (-0.7071, 0.7071, -1.0), (-0.7071, 0.7071, 1.0), (-0.5556, 0.8315, -1.0), (-0.5556, 0.8315, 1.0), (-0.3827, 0.9239, -1.0), (-0.3827, 0.9239, 1.0), (-0.1951, 0.9808, -1.0), (-0.1951, 0.9808, 1.0)], [], [(0, 1, 3, 2), (2, 3, 5, 4), (4, 5, 7, 6), (6, 7, 9, 8), (8, 9, 11, 10), (10, 11, 13, 12), (12, 13, 15, 14), (14, 15, 17, 16), (16, 17, 19, 18), (18, 19, 21, 20), (20, 21, 23, 22), (22, 23, 25, 24), (24, 25, 27, 26), (26, 27, 29, 28), (28, 29, 31, 30), (30, 31, 33, 32), (32, 33, 35, 34), (34, 35, 37, 36), (36, 37, 39, 38), (38, 39, 41, 40), (40, 41, 43, 42), (42, 43, 45, 44), (44, 45, 47, 46), (46, 47, 49, 48), (48, 49, 51, 50), (50, 51, 53, 52), (52, 53, 55, 54), (54, 55, 57, 56), (56, 57, 59, 58), (58, 59, 61, 60), (3, 1, 63, 61, 59, 57, 55, 53, 51, 49, 47, 45, 43, 41, 39, 37, 35, 33, 31, 29, 27, 25, 23, 21, 19, 17, 15, 13, 11, 9, 7, 5), (60, 61, 63, 62), (62, 63, 1, 0), (0, 2, 4, 6, 8, 10, 12, 14, 16, 18, 20, 22, 24, 26, 28, 30, 32, 34, 36, 38, 40, 42, 44, 46, 48, 50, 52, 54, 56, 58, 60, 62)])
me_cylinder_003.materials.append(mat_material_007)
me_cylinder_003.use_remesh_preserve_volume = False
me_cylinder_003.use_remesh_preserve_attributes = False
me_cylinder_003.use_mirror_vertex_groups = False
me_cylinder_003.update()
me_cylinder_002 = bpy.data.meshes.new('Cylinder.002')
me_cylinder_002.from_pydata([(0.0, 1.0, -1.0), (0.0, 1.0, 1.0), (0.1951, 0.9808, -1.0), (0.1951, 0.9808, 1.0), (0.3827, 0.9239, -1.0), (0.3827, 0.9239, 1.0), (0.5556, 0.8315, -1.0), (0.5556, 0.8315, 1.0), (0.7071, 0.7071, -1.0), (0.7071, 0.7071, 1.0), (0.8315, 0.5556, -1.0), (0.8315, 0.5556, 1.0), (0.9239, 0.3827, -1.0), (0.9239, 0.3827, 1.0), (0.9808, 0.1951, -1.0), (0.9808, 0.1951, 1.0), (1.0, 7.55e-08, -1.0), (1.0, 7.55e-08, 1.0), (0.9808, -0.1951, -1.0), (0.9808, -0.1951, 1.0), (0.9239, -0.3827, -1.0), (0.9239, -0.3827, 1.0), (0.8315, -0.5556, -1.0), (0.8315, -0.5556, 1.0), (0.7071, -0.7071, -1.0), (0.7071, -0.7071, 1.0), (0.5556, -0.8315, -1.0), (0.5556, -0.8315, 1.0), (0.3827, -0.9239, -1.0), (0.3827, -0.9239, 1.0), (0.1951, -0.9808, -1.0), (0.1951, -0.9808, 1.0), (-3.258e-07, -1.0, -1.0), (-3.258e-07, -1.0, 1.0), (-0.1951, -0.9808, -1.0), (-0.1951, -0.9808, 1.0), (-0.3827, -0.9239, -1.0), (-0.3827, -0.9239, 1.0), (-0.5556, -0.8315, -1.0), (-0.5556, -0.8315, 1.0), (-0.7071, -0.7071, -1.0), (-0.7071, -0.7071, 1.0), (-0.8315, -0.5556, -1.0), (-0.8315, -0.5556, 1.0), (-0.9239, -0.3827, -1.0), (-0.9239, -0.3827, 1.0), (-0.9808, -0.1951, -1.0), (-0.9808, -0.1951, 1.0), (-1.0, 9.656e-07, -1.0), (-1.0, 9.656e-07, 1.0), (-0.9808, 0.1951, -1.0), (-0.9808, 0.1951, 1.0), (-0.9239, 0.3827, -1.0), (-0.9239, 0.3827, 1.0), (-0.8315, 0.5556, -1.0), (-0.8315, 0.5556, 1.0), (-0.7071, 0.7071, -1.0), (-0.7071, 0.7071, 1.0), (-0.5556, 0.8315, -1.0), (-0.5556, 0.8315, 1.0), (-0.3827, 0.9239, -1.0), (-0.3827, 0.9239, 1.0), (-0.1951, 0.9808, -1.0), (-0.1951, 0.9808, 1.0)], [], [(0, 1, 3, 2), (2, 3, 5, 4), (4, 5, 7, 6), (6, 7, 9, 8), (8, 9, 11, 10), (10, 11, 13, 12), (12, 13, 15, 14), (14, 15, 17, 16), (16, 17, 19, 18), (18, 19, 21, 20), (20, 21, 23, 22), (22, 23, 25, 24), (24, 25, 27, 26), (26, 27, 29, 28), (28, 29, 31, 30), (30, 31, 33, 32), (32, 33, 35, 34), (34, 35, 37, 36), (36, 37, 39, 38), (38, 39, 41, 40), (40, 41, 43, 42), (42, 43, 45, 44), (44, 45, 47, 46), (46, 47, 49, 48), (48, 49, 51, 50), (50, 51, 53, 52), (52, 53, 55, 54), (54, 55, 57, 56), (56, 57, 59, 58), (58, 59, 61, 60), (3, 1, 63, 61, 59, 57, 55, 53, 51, 49, 47, 45, 43, 41, 39, 37, 35, 33, 31, 29, 27, 25, 23, 21, 19, 17, 15, 13, 11, 9, 7, 5), (60, 61, 63, 62), (62, 63, 1, 0), (0, 2, 4, 6, 8, 10, 12, 14, 16, 18, 20, 22, 24, 26, 28, 30, 32, 34, 36, 38, 40, 42, 44, 46, 48, 50, 52, 54, 56, 58, 60, 62)])
me_cylinder_002.materials.append(mat_material_006)
me_cylinder_002.use_remesh_preserve_volume = False
me_cylinder_002.use_remesh_preserve_attributes = False
me_cylinder_002.use_mirror_vertex_groups = False
me_cylinder_002.update()

# ---- objects
ob_cylinder_001 = bpy.data.objects.new('Cylinder.001', me_cylinder_005)
ob_cylinder = bpy.data.objects.new('Cylinder', me_cylinder_004)
ob_tap = bpy.data.objects.new('Tap', me_cube_005)
ob_plate0 = bpy.data.objects.new('Plate0', me_cylinder)
ob_holder1 = bpy.data.objects.new('holder1', me_cube_001)
ob_sinkandowen = bpy.data.objects.new('sinkAndOwen', me_cube)
ob_lamp = bpy.data.objects.new('Lamp', light_lamp)
ob_camera = bpy.data.objects.new('Camera', cam_camera)
ob_holder2 = bpy.data.objects.new('holder2', me_cube_002)
ob_holder3 = bpy.data.objects.new('holder3', me_cube_003)
ob_owenholder = bpy.data.objects.new('owenHolder', me_cube_004)
ob_plate1 = bpy.data.objects.new('Plate1', me_cylinder_001)
ob_plate3 = bpy.data.objects.new('Plate3', me_cylinder_003)
ob_plate2 = bpy.data.objects.new('Plate2', me_cylinder_002)

# ---- transforms, parenting, visibility, modifiers, constraints
ob_cylinder_001.location = (-0.4006, -1.061, 1.224)
ob_cylinder_001.rotation_euler = (0.0, -0.0, -1.135)
ob_cylinder_001.scale = (0.04227, 0.04227, 0.02848)
ob_cylinder_001.lineart.crease_threshold = 0.0
ob_cylinder.location = (-0.4006, -0.8575, 1.224)
ob_cylinder.rotation_euler = (0.0, -0.0, -0.465)
ob_cylinder.scale = (0.04227, 0.04227, 0.02848)
ob_cylinder.lineart.crease_threshold = 0.0
ob_tap.location = (-0.4058, -0.9573, 1.327)
ob_tap.scale = (0.03793, 0.03793, 0.1579)
ob_tap.lineart.crease_threshold = 0.0
ob_plate0.location = (-0.2097, 1.237, 1.212)
ob_plate0.scale = (0.1222, 0.1222, 0.01813)
ob_plate0.lineart.crease_threshold = 0.0
ob_holder1.location = (0.4959, -0.69, 0.6)
ob_holder1.scale = (0.0143, 0.0252, 0.09023)
ob_holder1.lineart.crease_threshold = 0.0
ob_sinkandowen.location = (0.0, 0.0, 0.6)
ob_sinkandowen.scale = (0.5, 1.5, 0.6)
ob_sinkandowen.lock_rotations_4d = False
ob_sinkandowen.empty_display_type = 'ARROWS'
ob_sinkandowen.lineart.crease_threshold = 0.0
ob_lamp.location = (4.076, 1.005, 4.077)
ob_lamp.rotation_euler = (0.6503, 0.05522, 1.866)
ob_lamp.lock_rotations_4d = False
ob_lamp.empty_display_type = 'ARROWS'
ob_lamp.color = (0.0, 0.0, 0.0, 0.0)
ob_lamp.lineart.crease_threshold = 0.0
ob_camera.location = (3.38, -3.124, 2.74)
ob_camera.rotation_euler = (1.109, 0.0, 0.8149)
ob_camera.lock_rotations_4d = False
ob_camera.empty_display_type = 'ARROWS'
ob_camera.color = (0.0, 0.0, 0.0, 0.0)
ob_camera.display_type = 'WIRE'
ob_camera.lineart.crease_threshold = 0.0
ob_holder2.location = (0.4959, 0.0, 1.017)
ob_holder2.rotation_euler = (1.571, -0.0, 0.0)
ob_holder2.scale = (0.0143, 0.0252, 0.1439)
ob_holder2.lineart.crease_threshold = 0.0
ob_holder3.location = (0.4959, 0.0, 0.6415)
ob_holder3.rotation_euler = (1.571, -0.0, 0.0)
ob_holder3.scale = (0.0143, 0.0252, 0.1439)
ob_holder3.lineart.crease_threshold = 0.0
ob_owenholder.location = (0.5355, 1.036, 0.9334)
ob_owenholder.rotation_euler = (1.571, -0.0, 0.0)
ob_owenholder.scale = (0.0143, 0.0252, 0.3315)
ob_owenholder.lineart.crease_threshold = 0.0
ob_plate1.location = (-0.2097, 0.843, 1.212)
ob_plate1.scale = (0.1222, 0.1222, 0.01813)
ob_plate1.lineart.crease_threshold = 0.0
ob_plate3.location = (0.1205, 1.237, 1.212)
ob_plate3.scale = (0.1222, 0.1222, 0.01813)
ob_plate3.lineart.crease_threshold = 0.0
ob_plate2.location = (0.1205, 0.843, 1.212)
ob_plate2.scale = (0.1222, 0.1222, 0.01813)
ob_plate2.lineart.crease_threshold = 0.0

# ---- collection membership
col_collection_1.objects.link(ob_cylinder_001)
col_collection_1.objects.link(ob_cylinder)
col_collection_1.objects.link(ob_tap)
col_collection_1.objects.link(ob_plate0)
col_collection_1.objects.link(ob_holder1)
col_collection_1.objects.link(ob_sinkandowen)
col_collection_1.objects.link(ob_lamp)
col_collection_1.objects.link(ob_camera)
col_collection_1.objects.link(ob_holder2)
col_collection_1.objects.link(ob_holder3)
col_collection_1.objects.link(ob_owenholder)
col_collection_1.objects.link(ob_plate1)
col_collection_1.objects.link(ob_plate3)
col_collection_1.objects.link(ob_plate2)

# ---- scene / render settings (as saved in the file)
scene.camera = ob_camera
scene.frame_start = 1; scene.frame_end = 250; scene.frame_set(1)
scene.render.engine = 'BLENDER_EEVEE_NEXT'
scene.render.resolution_percentage = 50
scene.render.dither_intensity = 0.0
scene.cycles.use_denoising = False
scene.cycles.samples = 128
scene.cycles.sampling_pattern = 'TABULATED_SOBOL'
scene.cycles.use_adaptive_sampling = False
scene.cycles.use_light_tree = False
scene.cycles.blur_glossy = 0.0
scene.cycles.sample_clamp_indirect = 0.0
scene.view_settings.view_transform = 'Standard'
bpy.context.view_layer.update()

